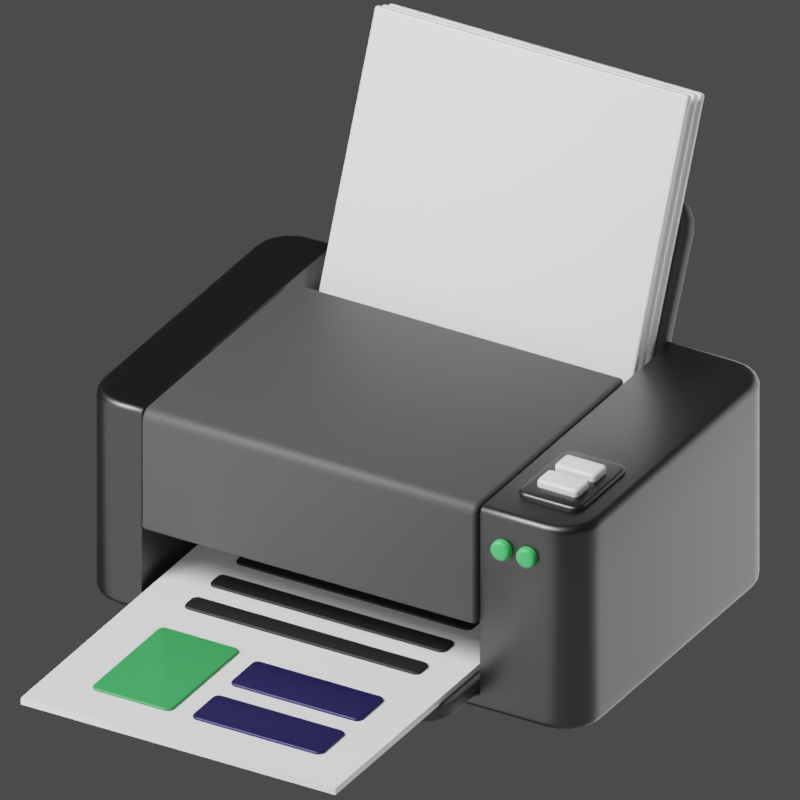 # Source: Printer.blend  (saved by Blender 3.0.42; exported with 4.5.12 LTS)
import bpy
from mathutils import Matrix  # noqa: F401  (used for matrix-valued properties, if any)

bpy.ops.wm.read_factory_settings(use_empty=True)
scene = bpy.context.scene
scene.name = 'Scene'

# ---- collections
col_object = bpy.data.collections.new('object'); scene.collection.children.link(col_object)
col_light_and_camera = bpy.data.collections.new('light and camera'); scene.collection.children.link(col_light_and_camera)

# ---- materials (node trees are filled in below, after node groups)
mat_black_001 = bpy.data.materials.new('Black.001')
mat_green_lightr = bpy.data.materials.new('Green.Lightr')
mat_black = bpy.data.materials.new('Black')
mat_white = bpy.data.materials.new('White')
mat_green = bpy.data.materials.new('Green')
mat_blue_001 = bpy.data.materials.new('Blue.001')
mat_black_002 = bpy.data.materials.new('Black.002')

# ---- material node trees
mat_black_001.use_nodes = True; mat_black_001.node_tree.nodes.clear()
_N = mat_black_001.node_tree.nodes; _L = mat_black_001.node_tree.links
n0 = _N.new('ShaderNodeBsdfPrincipled'); n0.name = 'Principled BSDF'; n0.location = (10, 300)
n0.distribution = 'GGX'
n0.subsurface_method = 'RANDOM_WALK_SKIN'
n0.inputs[0].default_value = (0.06998, 0.06998, 0.06998, 1.0)
n0.inputs[1].default_value = 0.4375
n0.inputs[2].default_value = 0.6458
n0.inputs[3].default_value = 1.45
n0.inputs[27].default_value = (0.0, 0.0, 0.0, 1.0)
n0.inputs[28].default_value = 1.0
n1 = _N.new('ShaderNodeOutputMaterial'); n1.name = 'Material Output'; n1.location = (300, 300)
_L.new(n0.outputs[0], n1.inputs[0])
n1.is_active_output = True
mat_green_lightr.use_nodes = True; mat_green_lightr.node_tree.nodes.clear()
_N = mat_green_lightr.node_tree.nodes; _L = mat_green_lightr.node_tree.links
n0 = _N.new('ShaderNodeBsdfPrincipled'); n0.name = 'Principled BSDF'; n0.location = (10, 300)
n0.distribution = 'GGX'
n0.subsurface_method = 'RANDOM_WALK_SKIN'
n0.inputs[0].default_value = (0.04214, 0.4292, 0.09934, 1.0)
n0.inputs[3].default_value = 1.45
n0.inputs[27].default_value = (0.0, 0.0, 0.0, 1.0)
n0.inputs[28].default_value = 1.0
n1 = _N.new('ShaderNodeOutputMaterial'); n1.name = 'Material Output'; n1.location = (300, 300)
_L.new(n0.outputs[0], n1.inputs[0])
n1.is_active_output = True
mat_black.use_nodes = True; mat_black.node_tree.nodes.clear()
_N = mat_black.node_tree.nodes; _L = mat_black.node_tree.links
n0 = _N.new('ShaderNodeBsdfPrincipled'); n0.name = 'Principled BSDF'; n0.location = (10, 300)
n0.distribution = 'GGX'
n0.subsurface_method = 'RANDOM_WALK_SKIN'
n0.inputs[0].default_value = (0.06998, 0.06998, 0.06998, 1.0)
n0.inputs[1].default_value = 1.0
n0.inputs[2].default_value = 0.3819
n0.inputs[3].default_value = 1.45
n0.inputs[27].default_value = (0.0, 0.0, 0.0, 1.0)
n0.inputs[28].default_value = 1.0
n1 = _N.new('ShaderNodeOutputMaterial'); n1.name = 'Material Output'; n1.location = (300, 300)
_L.new(n0.outputs[0], n1.inputs[0])
n1.is_active_output = True
mat_white.use_nodes = True; mat_white.node_tree.nodes.clear()
_N = mat_white.node_tree.nodes; _L = mat_white.node_tree.links
n0 = _N.new('ShaderNodeBsdfPrincipled'); n0.name = 'Principled BSDF'; n0.location = (10, 300)
n0.distribution = 'GGX'
n0.subsurface_method = 'RANDOM_WALK_SKIN'
n0.inputs[1].default_value = 0.2639
n0.inputs[2].default_value = 0.625
n0.inputs[3].default_value = 1.45
n0.inputs[27].default_value = (0.0, 0.0, 0.0, 1.0)
n0.inputs[28].default_value = 1.0
n1 = _N.new('ShaderNodeOutputMaterial'); n1.name = 'Material Output'; n1.location = (300, 300)
_L.new(n0.outputs[0], n1.inputs[0])
n1.is_active_output = True
mat_green.use_nodes = True; mat_green.node_tree.nodes.clear()
_N = mat_green.node_tree.nodes; _L = mat_green.node_tree.links
n0 = _N.new('ShaderNodeBsdfPrincipled'); n0.name = 'Principled BSDF'; n0.location = (10, 300)
n0.distribution = 'GGX'
n0.subsurface_method = 'RANDOM_WALK_SKIN'
n0.inputs[0].default_value = (0.02501, 0.233, 0.05649, 1.0)
n0.inputs[3].default_value = 1.45
n0.inputs[27].default_value = (0.0, 0.0, 0.0, 1.0)
n0.inputs[28].default_value = 1.0
n1 = _N.new('ShaderNodeOutputMaterial'); n1.name = 'Material Output'; n1.location = (300, 300)
_L.new(n0.outputs[0], n1.inputs[0])
n1.is_active_output = True
mat_blue_001.use_nodes = True; mat_blue_001.node_tree.nodes.clear()
_N = mat_blue_001.node_tree.nodes; _L = mat_blue_001.node_tree.links
n0 = _N.new('ShaderNodeBsdfPrincipled'); n0.name = 'Principled BSDF'; n0.location = (10, 300)
n0.distribution = 'GGX'
n0.subsurface_method = 'RANDOM_WALK_SKIN'
n0.inputs[0].default_value = (0.01345, 0.01159, 0.06998, 1.0)
n0.inputs[1].default_value = 0.4306
n0.inputs[2].default_value = 0.3819
n0.inputs[3].default_value = 1.45
n0.inputs[27].default_value = (0.0, 0.0, 0.0, 1.0)
n0.inputs[28].default_value = 1.0
n1 = _N.new('ShaderNodeOutputMaterial'); n1.name = 'Material Output'; n1.location = (300, 300)
_L.new(n0.outputs[0], n1.inputs[0])
n1.is_active_output = True
mat_black_002.use_nodes = True; mat_black_002.node_tree.nodes.clear()
_N = mat_black_002.node_tree.nodes; _L = mat_black_002.node_tree.links
n0 = _N.new('ShaderNodeBsdfPrincipled'); n0.name = 'Principled BSDF'; n0.location = (10, 300)
n0.distribution = 'GGX'
n0.subsurface_method = 'RANDOM_WALK_SKIN'
n0.inputs[0].default_value = (0.01222, 0.01222, 0.01222, 1.0)
n0.inputs[1].default_value = 0.4514
n0.inputs[2].default_value = 0.5625
n0.inputs[3].default_value = 1.45
n0.inputs[27].default_value = (0.0, 0.0, 0.0, 1.0)
n0.inputs[28].default_value = 1.0
n1 = _N.new('ShaderNodeOutputMaterial'); n1.name = 'Material Output'; n1.location = (300, 300)
_L.new(n0.outputs[0], n1.inputs[0])
n1.is_active_output = True

# ---- world
world_world = bpy.data.worlds.new('World'); scene.world = world_world
world_world.use_nodes = True; world_world.node_tree.nodes.clear()
_N = world_world.node_tree.nodes; _L = world_world.node_tree.links
n0 = _N.new('ShaderNodeOutputWorld'); n0.name = 'World Output'; n0.location = (300, 300)
n1 = _N.new('ShaderNodeBackground'); n1.name = 'Background'; n1.location = (10, 300)
n1.inputs[0].default_value = (0.05088, 0.05088, 0.05088, 1.0)
_L.new(n1.outputs[0], n0.inputs[0])
n0.is_active_output = True
world_world.color = (0.05088, 0.05088, 0.05088)
world_world.use_sun_shadow = False
world_world.sun_shadow_jitter_overblur = 0.0

# ---- cameras
cam_camera_001 = bpy.data.cameras.new('Camera.001')
cam_camera_001.type = 'ORTHO'
cam_camera_001.lens = 32.23
cam_camera_001.ortho_scale = 3.6

# ---- lights
light_point_004 = bpy.data.lights.new('Point.004', 'POINT')
light_point_004.transmission_factor = 0.0
light_point_004.energy = 1000.0
light_point_004.shadow_soft_size = 4.26
light_point_004.shadow_maximum_resolution = 0.006
light_point_004.use_absolute_resolution = True
light_point_003 = bpy.data.lights.new('Point.003', 'POINT')
light_point_003.transmission_factor = 0.0
light_point_003.use_shadow = False
light_point_003.energy = 700.5
light_point_003.shadow_soft_size = 4.39
light_point_003.shadow_maximum_resolution = 0.006
light_point_003.use_absolute_resolution = True
light_point_002 = bpy.data.lights.new('Point.002', 'POINT')
light_point_002.transmission_factor = 0.0
light_point_002.use_shadow = False
light_point_002.energy = 200.0
light_point_002.shadow_soft_size = 4.39
light_point_002.shadow_maximum_resolution = 0.006
light_point_002.use_absolute_resolution = True
light_sun_001 = bpy.data.lights.new('Sun.001', 'SUN')
light_sun_001.transmission_factor = 0.0
light_sun_001.angle = 0.5236
light_sun_001.energy = 5.0
light_sun_001.shadow_soft_size = 0.125

# ---- meshes
me_cube_040 = bpy.data.meshes.new('Cube.040')
me_cube_040.from_pydata([(0.9344, 0.0, -0.2657), (-0.9344, 0.0, -0.2657), (-0.9344, 1.447, 0.3994), (0.9344, 1.447, 0.3994), (0.9344, 0.86, -0.2657), (-0.9344, 0.86, -0.2657), (-0.9344, 0.86, -0.4606), (0.9344, 0.86, -0.4606), (-0.9344, 1.447, -0.4606), (0.9344, 1.447, -0.4606), (-0.9344, 0.0, 0.3385), (-0.9344, 0.06096, 0.3994), (-0.9344, 0.04311, 0.3563), (-0.9344, 0.00464, 0.3618), (-0.9344, 0.01785, 0.3816), (-0.9344, 0.03763, 0.3948), (0.9344, 0.06096, 0.3994), (0.9344, 0.0, 0.3385), (0.9344, 0.04311, 0.3563), (0.9344, 0.03763, 0.3948), (0.9344, 0.01785, 0.3816), (0.9344, 0.00464, 0.3618)], [], [(12, 11, 2, 8, 6), (0, 17, 10, 1), (4, 5, 6, 7), (6, 8, 9, 7), (0, 1, 5, 4), (3, 16, 18, 7, 9), (18, 17, 0, 4, 7), (2, 3, 9, 8), (1, 10, 12, 6, 5), (10, 13, 12), (13, 14, 12), (14, 15, 12), (15, 11, 12), (16, 19, 18), (19, 20, 18), (20, 21, 18), (21, 17, 18), (10, 17, 21, 13), (13, 21, 20, 14), (14, 20, 19, 15), (15, 19, 16, 11), (11, 16, 3, 2)])
me_cube_040.polygons.foreach_set('use_smooth', [True] * 22)
_uv = me_cube_040.uv_layers.new(name='UVMap')
_uv.uv.foreach_set('vector', [0.6175, 0.9646, 0.6175, 0.9646, 0.6175, 0.9646, 0.6175, 0.9646, 0.6175, 0.9646, 0.5, 0.7854, 0.6067, 0.7854, 0.6067, 0.9646, 0.5, 0.9646, 0.5, 0.7854, 0.5, 0.9646, 0.6175, 0.9646, 0.6175, 0.7854, 0.6175, 0.9646, 0.6175, 0.9646, 0.6175, 0.7854, 0.6175, 0.7854, 0.5, 0.7854, 0.5, 0.9646, 0.5, 0.9646, 0.5, 0.7854, 0.6175, 0.7854, 0.6175, 0.7854, 0.6175, 0.7854, 0.6175, 0.7854, 0.6175, 0.7854, 0.6175, 0.7854, 0.6067, 0.7854, 0.5, 0.7854, 0.5, 0.7854, 0.6175, 0.7854, 0.6175, 0.9646, 0.6175, 0.7854, 0.6175, 0.7854, 0.6175, 0.9646, 0.5, 0.9646, 0.6067, 0.9646, 0.6175, 0.9646, 0.6175, 0.9646, 0.5, 0.9646, 0.6067, 0.9646, 0.6108, 0.9646, 0.6175, 0.9646, 0.6108, 0.9646, 0.6143, 0.9646, 0.6175, 0.9646, 0.6143, 0.9646, 0.6167, 0.9646, 0.6175, 0.9646, 0.6167, 0.9646, 0.6175, 0.9646, 0.6175, 0.9646, 0.6175, 0.7854, 0.6175, 0.7854, 0.6175, 0.7854, 0.6175, 0.7854, 0.6175, 0.7854, 0.6175, 0.7854, 0.6175, 0.7854, 0.6175, 0.7854, 0.6175, 0.7854, 0.6175, 0.7854, 0.6175, 0.7854, 0.6175, 0.7854, 0.6067, 0.9646, 0.6067, 0.7854, 0.6108, 0.7854, 0.6108, 0.9646, 0.6108, 0.9646, 0.6108, 0.7854, 0.6175, 0.7854, 0.6175, 0.9646, 0.6175, 0.9646, 0.6175, 0.7854, 0.6175, 0.7854, 0.6175, 0.9646, 0.6175, 0.9646, 0.6175, 0.7854, 0.6175, 0.7854, 0.6175, 0.9646, 0.6175, 0.9646, 0.6175, 0.7854, 0.6175, 0.7854, 0.6175, 0.9646])
me_cube_040.materials.append(mat_black_001)
me_cube_040.use_remesh_fix_poles = True
me_cube_040.use_remesh_preserve_attributes = False
me_cube_040.update()
me_cube_041 = bpy.data.meshes.new('Cube.041')
me_cube_041.from_pydata([(0.918, 0.0, -0.1647), (-0.918, 0.0, -0.1647), (-0.918, -0.08782, -0.1647), (0.918, -0.08782, -0.1647), (-0.918, 0.0, 0.77), (-0.7439, 0.0, 0.9441), (-0.9047, 0.0, 0.8366), (-0.867, 0.0, 0.8931), (-0.8105, 0.0, 0.9308), (0.7439, 0.0, 0.9441), (0.918, 0.0, 0.77), (0.8105, 0.0, 0.9308), (0.867, 0.0, 0.8931), (0.9047, 0.0, 0.8366), (-0.7439, -0.08782, 0.9441), (-0.918, -0.08782, 0.77), (-0.8105, -0.08782, 0.9308), (-0.867, -0.08782, 0.8931), (-0.9047, -0.08782, 0.8366), (0.918, -0.08782, 0.77), (0.7439, -0.08782, 0.9441), (0.9047, -0.08782, 0.8366), (0.867, -0.08782, 0.8931), (0.8105, -0.08782, 0.9308)], [], [(9, 5, 14, 20), (19, 21, 22, 23, 20, 14, 16, 17, 18, 15, 2, 3), (9, 11, 12, 13, 10, 0, 1, 4, 6, 7, 8, 5), (0, 10, 19, 3), (1, 0, 3, 2), (9, 20, 23, 11), (11, 23, 22, 12), (12, 22, 21, 13), (13, 21, 19, 10), (14, 5, 8, 16), (16, 8, 7, 17), (17, 7, 6, 18), (18, 6, 4, 15), (4, 1, 2, 15)])
me_cube_041.polygons.foreach_set('use_smooth', [True] * 14)
_uv = me_cube_041.uv_layers.new(name='UVMap')
_uv.uv.foreach_set('vector', [0.6774, 0.5052, 0.8226, 0.5052, 0.8226, 0.5052, 0.6774, 0.5052, 0.6604, 0.5052, 0.6609, 0.5052, 0.6621, 0.5052, 0.6709, 0.5052, 0.6774, 0.5052, 0.8226, 0.5052, 0.8291, 0.5052, 0.8379, 0.5052, 0.8391, 0.5052, 0.8396, 0.5052, 0.8396, 0.5052, 0.6604, 0.5052, 0.6774, 0.5052, 0.6709, 0.5052, 0.6621, 0.5052, 0.6609, 0.5052, 0.6604, 0.5052, 0.6604, 0.5052, 0.8396, 0.5052, 0.8396, 0.5052, 0.8391, 0.5052, 0.8379, 0.5052, 0.8291, 0.5052, 0.8226, 0.5052, 0.6604, 0.5052, 0.6604, 0.5052, 0.6604, 0.5052, 0.6604, 0.5052, 0.8396, 0.5052, 0.6604, 0.5052, 0.6604, 0.5052, 0.8396, 0.5052, 0.6774, 0.5052, 0.6774, 0.5052, 0.6709, 0.5052, 0.6709, 0.5052, 0.6709, 0.5052, 0.6709, 0.5052, 0.6621, 0.5052, 0.6621, 0.5052, 0.6621, 0.5052, 0.6621, 0.5052, 0.6609, 0.5052, 0.6609, 0.5052, 0.6609, 0.5052, 0.6609, 0.5052, 0.6604, 0.5052, 0.6604, 0.5052, 0.8226, 0.5052, 0.8226, 0.5052, 0.8291, 0.5052, 0.8291, 0.5052, 0.8291, 0.5052, 0.8291, 0.5052, 0.8379, 0.5052, 0.8379, 0.5052, 0.8379, 0.5052, 0.8379, 0.5052, 0.8391, 0.5052, 0.8391, 0.5052, 0.8391, 0.5052, 0.8391, 0.5052, 0.8396, 0.5052, 0.8396, 0.5052, 0.8396, 0.5052, 0.8396, 0.5052, 0.8396, 0.5052, 0.8396, 0.5052])
me_cube_041.materials.append(mat_black_001)
me_cube_041.use_remesh_fix_poles = True
me_cube_041.use_remesh_preserve_attributes = False
me_cube_041.update()
me_cube_042 = bpy.data.meshes.new('Cube.042')
me_cube_042.from_pydata([(1.161, 0.0, -0.2083), (-1.161, 0.0, -0.2083), (-1.161, -0.1111, -0.2083), (1.161, -0.1111, -0.2083), (-1.161, 0.0, 0.9739), (-0.9409, 0.0, 1.194), (-1.144, 0.0, 1.058), (-1.097, -0.001331, 1.118), (-1.025, -0.001331, 1.166), (0.9409, 0.0, 1.194), (1.161, 0.0, 0.9739), (1.025, -0.0007155, 1.171), (1.097, -0.0007155, 1.123), (1.144, 0.0, 1.058), (-0.9409, -0.1111, 1.194), (-1.161, -0.1111, 0.9739), (-1.025, -0.1124, 1.166), (-1.097, -0.1124, 1.118), (-1.144, -0.1111, 1.058), (1.161, -0.1111, 0.9739), (0.9409, -0.1111, 1.194), (1.144, -0.1111, 1.058), (1.097, -0.1118, 1.123), (1.025, -0.1118, 1.171), (-0.6379, 4.022e-09, 2.12), (0.6379, 4.022e-09, 2.12), (-0.6379, 4.022e-09, 1.286), (0.6379, 4.022e-09, 1.286), (0.6379, -0.1111, 1.286), (-0.6379, -0.1111, 1.286), (-0.6379, -0.1111, 2.12), (0.6379, -0.1111, 2.12)], [], [(14, 20, 28, 29), (24, 30, 31, 25), (26, 5, 14, 29), (0, 10, 19, 3), (1, 0, 3, 2), (9, 20, 23, 11), (11, 23, 22, 12), (12, 22, 21, 13), (13, 21, 19, 10), (14, 5, 8, 16), (16, 8, 7, 17), (17, 7, 6, 18), (18, 6, 4, 15), (4, 1, 2, 15), (10, 0, 1, 4), (26, 29, 30, 24), (9, 27, 28, 20), (29, 28, 31, 30), (27, 26, 24, 25), (28, 27, 25, 31), (27, 9, 5, 26), (9, 11, 8, 5), (11, 12, 7, 8), (12, 13, 6, 7), (13, 10, 4, 6), (16, 23, 20, 14), (17, 22, 23, 16), (21, 22, 17, 18), (19, 21, 18, 15), (3, 19, 15, 2)])
me_cube_042.polygons.foreach_set('use_smooth', [True] * 30)
_uv = me_cube_042.uv_layers.new(name='UVMap')
_uv.uv.foreach_set('vector', [0.8226, 0.5052, 0.6774, 0.5052, 0.7008, 0.5052, 0.7992, 0.5052, 0.7992, 0.5052, 0.7992, 0.5052, 0.7008, 0.5052, 0.7008, 0.5052, 0.7992, 0.5052, 0.8226, 0.5052, 0.8226, 0.5052, 0.7992, 0.5052, 0.6604, 0.5052, 0.6604, 0.5052, 0.6604, 0.5052, 0.6604, 0.5052, 0.8396, 0.5052, 0.6604, 0.5052, 0.6604, 0.5052, 0.8396, 0.5052, 0.6774, 0.5052, 0.6774, 0.5052, 0.6709, 0.5052, 0.6709, 0.5052, 0.6709, 0.5052, 0.6709, 0.5052, 0.6621, 0.5052, 0.6621, 0.5052, 0.6621, 0.5052, 0.6621, 0.5052, 0.6609, 0.5052, 0.6609, 0.5052, 0.6609, 0.5052, 0.6609, 0.5052, 0.6604, 0.5052, 0.6604, 0.5052, 0.8226, 0.5052, 0.8226, 0.5052, 0.8291, 0.5052, 0.8291, 0.5052, 0.8291, 0.5052, 0.8291, 0.5052, 0.8379, 0.5052, 0.8379, 0.5052, 0.8379, 0.5052, 0.8379, 0.5052, 0.8391, 0.5052, 0.8391, 0.5052, 0.8391, 0.5052, 0.8391, 0.5052, 0.8396, 0.5052, 0.8396, 0.5052, 0.8396, 0.5052, 0.8396, 0.5052, 0.8396, 0.5052, 0.8396, 0.5052, 0.6604, 0.5052, 0.6604, 0.5052, 0.8396, 0.5052, 0.8396, 0.5052, 0.7992, 0.5052, 0.7992, 0.5052, 0.7992, 0.5052, 0.7992, 0.5052, 0.6774, 0.5052, 0.7008, 0.5052, 0.7008, 0.5052, 0.6774, 0.5052, 0.7992, 0.5052, 0.7008, 0.5052, 0.7008, 0.5052, 0.7992, 0.5052, 0.7008, 0.5052, 0.7992, 0.5052, 0.7992, 0.5052, 0.7008, 0.5052, 0.7008, 0.5052, 0.7008, 0.5052, 0.7008, 0.5052, 0.7008, 0.5052, 0.7008, 0.5052, 0.6774, 0.5052, 0.8226, 0.5052, 0.7992, 0.5052, 0.6774, 0.5052, 0.6709, 0.5052, 0.8291, 0.5052, 0.8226, 0.5052, 0.6709, 0.5052, 0.6621, 0.5052, 0.8379, 0.5052, 0.8291, 0.5052, 0.6621, 0.5052, 0.6609, 0.5052, 0.8391, 0.5052, 0.8379, 0.5052, 0.6609, 0.5052, 0.6604, 0.5052, 0.8396, 0.5052, 0.8391, 0.5052, 0.8291, 0.5052, 0.6709, 0.5052, 0.6774, 0.5052, 0.8226, 0.5052, 0.8379, 0.5052, 0.6621, 0.5052, 0.6709, 0.5052, 0.8291, 0.5052, 0.6609, 0.5052, 0.6621, 0.5052, 0.8379, 0.5052, 0.8391, 0.5052, 0.6604, 0.5052, 0.6609, 0.5052, 0.8391, 0.5052, 0.8396, 0.5052, 0.6604, 0.5052, 0.6604, 0.5052, 0.8396, 0.5052, 0.8396, 0.5052])
me_cube_042.materials.append(mat_black_001)
me_cube_042.use_remesh_fix_poles = True
me_cube_042.use_remesh_preserve_attributes = False
me_cube_042.update()
me_cylinder_010 = bpy.data.meshes.new('Cylinder.010')
me_cylinder_010.from_pydata([(0.0, 0.05473, -0.05473), (0.0, 0.05473, 0.05473), (0.01691, 0.05205, -0.05473), (0.01691, 0.05205, 0.05473), (0.03217, 0.04428, -0.05473), (0.03217, 0.04428, 0.05473), (0.04428, 0.03217, -0.05473), (0.04428, 0.03217, 0.05473), (0.05205, 0.01691, -0.05473), (0.05205, 0.01691, 0.05473), (0.05473, -2.392e-09, -0.05473), (0.05473, -2.392e-09, 0.05473), (0.05205, -0.01691, -0.05473), (0.05205, -0.01691, 0.05473), (0.04428, -0.03217, -0.05473), (0.04428, -0.03217, 0.05473), (0.03217, -0.04428, -0.05473), (0.03217, -0.04428, 0.05473), (0.01691, -0.05205, -0.05473), (0.01691, -0.05205, 0.05473), (-4.784e-09, -0.05473, -0.05473), (-4.784e-09, -0.05473, 0.05473), (-0.01691, -0.05205, -0.05473), (-0.01691, -0.05205, 0.05473), (-0.03217, -0.04428, -0.05473), (-0.03217, -0.04428, 0.05473), (-0.04428, -0.03217, -0.05473), (-0.04428, -0.03217, 0.05473), (-0.05205, -0.01691, -0.05473), (-0.05205, -0.01691, 0.05473), (-0.05473, 6.526e-10, -0.05473), (-0.05473, 6.526e-10, 0.05473), (-0.05205, 0.01691, -0.05473), (-0.05205, 0.01691, 0.05473), (-0.04428, 0.03217, -0.05473), (-0.04428, 0.03217, 0.05473), (-0.03217, 0.04428, -0.05473), (-0.03217, 0.04428, 0.05473), (-0.01691, 0.05205, -0.05473), (-0.01691, 0.05205, 0.05473)], [], [(0, 1, 3, 2), (2, 3, 5, 4), (4, 5, 7, 6), (6, 7, 9, 8), (8, 9, 11, 10), (10, 11, 13, 12), (12, 13, 15, 14), (14, 15, 17, 16), (16, 17, 19, 18), (18, 19, 21, 20), (20, 21, 23, 22), (22, 23, 25, 24), (24, 25, 27, 26), (26, 27, 29, 28), (28, 29, 31, 30), (30, 31, 33, 32), (32, 33, 35, 34), (34, 35, 37, 36), (3, 1, 39, 37, 35, 33, 31, 29, 27, 25, 23, 21, 19, 17, 15, 13, 11, 9, 7, 5), (36, 37, 39, 38), (38, 39, 1, 0), (0, 2, 4, 6, 8, 10, 12, 14, 16, 18, 20, 22, 24, 26, 28, 30, 32, 34, 36, 38)])
me_cylinder_010.polygons.foreach_set('use_smooth', [True] * 22)
_uv = me_cylinder_010.uv_layers.new(name='UVMap')
_uv.uv.foreach_set('vector', [1.0, 0.5, 1.0, 1.0, 0.95, 1.0, 0.95, 0.5, 0.95, 0.5, 0.95, 1.0, 0.9, 1.0, 0.9, 0.5, 0.9, 0.5, 0.9, 1.0, 0.85, 1.0, 0.85, 0.5, 0.85, 0.5, 0.85, 1.0, 0.8, 1.0, 0.8, 0.5, 0.8, 0.5, 0.8, 1.0, 0.75, 1.0, 0.75, 0.5, 0.75, 0.5, 0.75, 1.0, 0.7, 1.0, 0.7, 0.5, 0.7, 0.5, 0.7, 1.0, 0.65, 1.0, 0.65, 0.5, 0.65, 0.5, 0.65, 1.0, 0.6, 1.0, 0.6, 0.5, 0.6, 0.5, 0.6, 1.0, 0.55, 1.0, 0.55, 0.5, 0.55, 0.5, 0.55, 1.0, 0.5, 1.0, 0.5, 0.5, 0.5, 0.5, 0.5, 1.0, 0.45, 1.0, 0.45, 0.5, 0.45, 0.5, 0.45, 1.0, 0.4, 1.0, 0.4, 0.5, 0.4, 0.5, 0.4, 1.0, 0.35, 1.0, 0.35, 0.5, 0.35, 0.5, 0.35, 1.0, 0.3, 1.0, 0.3, 0.5, 0.3, 0.5, 0.3, 1.0, 0.25, 1.0, 0.25, 0.5, 0.25, 0.5, 0.25, 1.0, 0.2, 1.0, 0.2, 0.5, 0.2, 0.5, 0.2, 1.0, 0.15, 1.0, 0.15, 0.5, 0.15, 0.5, 0.15, 1.0, 0.1, 1.0, 0.1, 0.5, 0.3242, 0.4783, 0.25, 0.49, 0.1758, 0.4783, 0.1089, 0.4442, 0.05584, 0.3911, 0.02175, 0.3242, 0.01, 0.25, 0.02175, 0.1758, 0.05584, 0.1089, 0.1089, 0.05584, 0.1758, 0.02175, 0.25, 0.01, 0.3242, 0.02175, 0.3911, 0.05584, 0.4442, 0.1089, 0.4783, 0.1758, 0.49, 0.25, 0.4783, 0.3242, 0.4442, 0.3911, 0.3911, 0.4442, 0.1, 0.5, 0.1, 1.0, 0.05, 1.0, 0.05, 0.5, 0.05, 0.5, 0.05, 1.0, -1.565e-07, 1.0, -1.565e-07, 0.5, 0.75, 0.49, 0.8242, 0.4783, 0.8911, 0.4442, 0.9442, 0.3911, 0.9783, 0.3242, 0.99, 0.25, 0.9783, 0.1758, 0.9442, 0.1089, 0.8911, 0.05584, 0.8242, 0.02175, 0.75, 0.01, 0.6758, 0.02175, 0.6089, 0.05584, 0.5558, 0.1089, 0.5217, 0.1758, 0.51, 0.25, 0.5217, 0.3242, 0.5558, 0.3911, 0.6089, 0.4442, 0.6758, 0.4783])
me_cylinder_010.materials.append(mat_green_lightr)
me_cylinder_010.use_remesh_fix_poles = True
me_cylinder_010.use_remesh_preserve_attributes = False
me_cylinder_010.update()
me_cylinder_011 = bpy.data.meshes.new('Cylinder.011')
me_cylinder_011.from_pydata([(0.0, 0.05473, -0.05473), (0.0, 0.05473, 0.05473), (0.01691, 0.05205, -0.05473), (0.01691, 0.05205, 0.05473), (0.03217, 0.04428, -0.05473), (0.03217, 0.04428, 0.05473), (0.04428, 0.03217, -0.05473), (0.04428, 0.03217, 0.05473), (0.05205, 0.01691, -0.05473), (0.05205, 0.01691, 0.05473), (0.05473, -2.392e-09, -0.05473), (0.05473, -2.392e-09, 0.05473), (0.05205, -0.01691, -0.05473), (0.05205, -0.01691, 0.05473), (0.04428, -0.03217, -0.05473), (0.04428, -0.03217, 0.05473), (0.03217, -0.04428, -0.05473), (0.03217, -0.04428, 0.05473), (0.01691, -0.05205, -0.05473), (0.01691, -0.05205, 0.05473), (-4.784e-09, -0.05473, -0.05473), (-4.784e-09, -0.05473, 0.05473), (-0.01691, -0.05205, -0.05473), (-0.01691, -0.05205, 0.05473), (-0.03217, -0.04428, -0.05473), (-0.03217, -0.04428, 0.05473), (-0.04428, -0.03217, -0.05473), (-0.04428, -0.03217, 0.05473), (-0.05205, -0.01691, -0.05473), (-0.05205, -0.01691, 0.05473), (-0.05473, 6.526e-10, -0.05473), (-0.05473, 6.526e-10, 0.05473), (-0.05205, 0.01691, -0.05473), (-0.05205, 0.01691, 0.05473), (-0.04428, 0.03217, -0.05473), (-0.04428, 0.03217, 0.05473), (-0.03217, 0.04428, -0.05473), (-0.03217, 0.04428, 0.05473), (-0.01691, 0.05205, -0.05473), (-0.01691, 0.05205, 0.05473)], [], [(0, 1, 3, 2), (2, 3, 5, 4), (4, 5, 7, 6), (6, 7, 9, 8), (8, 9, 11, 10), (10, 11, 13, 12), (12, 13, 15, 14), (14, 15, 17, 16), (16, 17, 19, 18), (18, 19, 21, 20), (20, 21, 23, 22), (22, 23, 25, 24), (24, 25, 27, 26), (26, 27, 29, 28), (28, 29, 31, 30), (30, 31, 33, 32), (32, 33, 35, 34), (34, 35, 37, 36), (3, 1, 39, 37, 35, 33, 31, 29, 27, 25, 23, 21, 19, 17, 15, 13, 11, 9, 7, 5), (36, 37, 39, 38), (38, 39, 1, 0), (0, 2, 4, 6, 8, 10, 12, 14, 16, 18, 20, 22, 24, 26, 28, 30, 32, 34, 36, 38)])
me_cylinder_011.polygons.foreach_set('use_smooth', [True] * 22)
_uv = me_cylinder_011.uv_layers.new(name='UVMap')
_uv.uv.foreach_set('vector', [1.0, 0.5, 1.0, 1.0, 0.95, 1.0, 0.95, 0.5, 0.95, 0.5, 0.95, 1.0, 0.9, 1.0, 0.9, 0.5, 0.9, 0.5, 0.9, 1.0, 0.85, 1.0, 0.85, 0.5, 0.85, 0.5, 0.85, 1.0, 0.8, 1.0, 0.8, 0.5, 0.8, 0.5, 0.8, 1.0, 0.75, 1.0, 0.75, 0.5, 0.75, 0.5, 0.75, 1.0, 0.7, 1.0, 0.7, 0.5, 0.7, 0.5, 0.7, 1.0, 0.65, 1.0, 0.65, 0.5, 0.65, 0.5, 0.65, 1.0, 0.6, 1.0, 0.6, 0.5, 0.6, 0.5, 0.6, 1.0, 0.55, 1.0, 0.55, 0.5, 0.55, 0.5, 0.55, 1.0, 0.5, 1.0, 0.5, 0.5, 0.5, 0.5, 0.5, 1.0, 0.45, 1.0, 0.45, 0.5, 0.45, 0.5, 0.45, 1.0, 0.4, 1.0, 0.4, 0.5, 0.4, 0.5, 0.4, 1.0, 0.35, 1.0, 0.35, 0.5, 0.35, 0.5, 0.35, 1.0, 0.3, 1.0, 0.3, 0.5, 0.3, 0.5, 0.3, 1.0, 0.25, 1.0, 0.25, 0.5, 0.25, 0.5, 0.25, 1.0, 0.2, 1.0, 0.2, 0.5, 0.2, 0.5, 0.2, 1.0, 0.15, 1.0, 0.15, 0.5, 0.15, 0.5, 0.15, 1.0, 0.1, 1.0, 0.1, 0.5, 0.3242, 0.4783, 0.25, 0.49, 0.1758, 0.4783, 0.1089, 0.4442, 0.05584, 0.3911, 0.02175, 0.3242, 0.01, 0.25, 0.02175, 0.1758, 0.05584, 0.1089, 0.1089, 0.05584, 0.1758, 0.02175, 0.25, 0.01, 0.3242, 0.02175, 0.3911, 0.05584, 0.4442, 0.1089, 0.4783, 0.1758, 0.49, 0.25, 0.4783, 0.3242, 0.4442, 0.3911, 0.3911, 0.4442, 0.1, 0.5, 0.1, 1.0, 0.05, 1.0, 0.05, 0.5, 0.05, 0.5, 0.05, 1.0, -1.565e-07, 1.0, -1.565e-07, 0.5, 0.75, 0.49, 0.8242, 0.4783, 0.8911, 0.4442, 0.9442, 0.3911, 0.9783, 0.3242, 0.99, 0.25, 0.9783, 0.1758, 0.9442, 0.1089, 0.8911, 0.05584, 0.8242, 0.02175, 0.75, 0.01, 0.6758, 0.02175, 0.6089, 0.05584, 0.5558, 0.1089, 0.5217, 0.1758, 0.51, 0.25, 0.5217, 0.3242, 0.5558, 0.3911, 0.6089, 0.4442, 0.6758, 0.4783])
me_cylinder_011.materials.append(mat_green_lightr)
me_cylinder_011.use_remesh_fix_poles = True
me_cylinder_011.use_remesh_preserve_attributes = False
me_cylinder_011.update()
me_plane_025 = bpy.data.meshes.new('Plane.025')
me_plane_025.from_pydata([(-0.1798, -0.2474, 0.0), (0.1798, -0.2474, 0.0), (-0.1798, 0.2474, 0.0), (0.1798, 0.2474, 0.0)], [], [(0, 1, 3, 2)])
me_plane_025.polygons.foreach_set('use_smooth', [True] * 1)
_uv = me_plane_025.uv_layers.new(name='UVMap')
_uv.uv.foreach_set('vector', [0.0, 0.0, 1.0, 0.0, 1.0, 1.0, 0.0, 1.0])
me_plane_025.materials.append(mat_black)
me_plane_025.use_remesh_fix_poles = True
me_plane_025.use_remesh_preserve_attributes = False
me_plane_025.update()
me_plane_026 = bpy.data.meshes.new('Plane.026')
me_plane_026.from_pydata([(-0.1157, -0.0642, 0.0), (0.1157, -0.0642, 0.0), (-0.1157, 0.0642, 0.0), (0.1157, 0.0642, 0.0)], [], [(0, 1, 3, 2)])
me_plane_026.polygons.foreach_set('use_smooth', [True] * 1)
_uv = me_plane_026.uv_layers.new(name='UVMap')
_uv.uv.foreach_set('vector', [0.0, 0.0, 1.0, 0.0, 1.0, 1.0, 0.0, 1.0])
me_plane_026.materials.append(mat_white)
me_plane_026.use_remesh_fix_poles = True
me_plane_026.use_remesh_preserve_attributes = False
me_plane_026.update()
me_plane_027 = bpy.data.meshes.new('Plane.027')
me_plane_027.from_pydata([(-0.1157, -0.0642, 0.0), (0.1157, -0.0642, 0.0), (-0.1157, 0.0642, 0.0), (0.1157, 0.0642, 0.0)], [], [(0, 1, 3, 2)])
me_plane_027.polygons.foreach_set('use_smooth', [True] * 1)
_uv = me_plane_027.uv_layers.new(name='UVMap')
_uv.uv.foreach_set('vector', [0.0, 0.0, 1.0, 0.0, 1.0, 1.0, 0.0, 1.0])
me_plane_027.materials.append(mat_white)
me_plane_027.use_remesh_fix_poles = True
me_plane_027.use_remesh_preserve_attributes = False
me_plane_027.update()
me_plane_036 = bpy.data.meshes.new('Plane.036')
me_plane_036.from_pydata([(-1.111, -1.374, 0.0), (1.111, -1.374, 0.0), (-1.111, 1.374, 0.0), (1.111, 1.374, 0.0)], [], [(0, 1, 3, 2)])
_uv = me_plane_036.uv_layers.new(name='UVMap')
_uv.uv.foreach_set('vector', [0.0, 0.0, 1.0, 0.0, 1.0, 1.0, 0.0, 1.0])
me_plane_036.materials.append(mat_white)
me_plane_036.use_remesh_fix_poles = True
me_plane_036.use_remesh_preserve_attributes = False
me_plane_036.update()
me_plane_059 = bpy.data.meshes.new('Plane.059')
me_plane_059.from_pydata([(-0.1938, -0.3222, 8.149e-10), (0.3741, -0.3222, 8.547e-10), (-0.1938, 0.5479, -8.731e-10), (0.3741, 0.5479, -8.547e-10)], [], [(0, 1, 3, 2)])
me_plane_059.polygons.foreach_set('use_smooth', [True] * 1)
_uv = me_plane_059.uv_layers.new(name='UVMap')
_uv.uv.foreach_set('vector', [0.0, 0.0, 1.0, 0.0, 1.0, 1.0, 0.0, 1.0])
me_plane_059.materials.append(mat_green)
me_plane_059.use_remesh_fix_poles = True
me_plane_059.use_remesh_preserve_attributes = False
me_plane_059.update()
me_plane_060 = bpy.data.meshes.new('Plane.060')
me_plane_060.from_pydata([(-0.2983, -0.3222, 2.717e-09), (0.6277, -0.3222, 8.149e-10), (-0.2983, -0.002796, 3.43e-09), (0.6277, -0.002796, 1.543e-09)], [], [(0, 1, 3, 2)])
me_plane_060.polygons.foreach_set('use_smooth', [True] * 1)
_uv = me_plane_060.uv_layers.new(name='UVMap')
_uv.uv.foreach_set('vector', [0.0, 0.0, 1.0, 0.0, 1.0, 1.0, 0.0, 1.0])
me_plane_060.materials.append(mat_blue_001)
me_plane_060.use_remesh_fix_poles = True
me_plane_060.use_remesh_preserve_attributes = False
me_plane_060.update()
me_plane_061 = bpy.data.meshes.new('Plane.061')
me_plane_061.from_pydata([(-0.2983, -0.4096, 2.717e-09), (0.6277, -0.4096, 8.149e-10), (-0.2983, -0.08246, 4.023e-09), (0.6277, -0.08246, 2.125e-09)], [], [(0, 1, 3, 2)])
me_plane_061.polygons.foreach_set('use_smooth', [True] * 1)
_uv = me_plane_061.uv_layers.new(name='UVMap')
_uv.uv.foreach_set('vector', [0.0, 0.0, 1.0, 0.0, 1.0, 1.0, 0.0, 1.0])
me_plane_061.materials.append(mat_blue_001)
me_plane_061.use_remesh_fix_poles = True
me_plane_061.use_remesh_preserve_attributes = False
me_plane_061.update()
me_plane_062 = bpy.data.meshes.new('Plane.062')
me_plane_062.from_pydata([(-0.8052, -0.07593, -2.91e-10), (0.8633, -0.07593, -2.91e-10), (-0.8052, 0.07593, 4.075e-10), (0.8633, 0.07593, 4.075e-10)], [], [(0, 1, 3, 2)])
me_plane_062.polygons.foreach_set('use_smooth', [True] * 1)
_uv = me_plane_062.uv_layers.new(name='UVMap')
_uv.uv.foreach_set('vector', [0.0, 0.0, 1.0, 0.0, 1.0, 1.0, 0.0, 1.0])
me_plane_062.materials.append(mat_black_002)
me_plane_062.use_remesh_fix_poles = True
me_plane_062.use_remesh_preserve_attributes = False
me_plane_062.update()
me_plane_064 = bpy.data.meshes.new('Plane.064')
me_plane_064.from_pydata([(-1.111, -1.374, 0.0), (1.111, -1.374, 0.0), (-1.111, 1.374, 0.0), (1.111, 1.374, 0.0)], [], [(0, 1, 3, 2)])
me_plane_064.polygons.foreach_set('use_smooth', [True] * 1)
_uv = me_plane_064.uv_layers.new(name='UVMap')
_uv.uv.foreach_set('vector', [0.0, 0.0, 1.0, 0.0, 1.0, 1.0, 0.0, 1.0])
me_plane_064.materials.append(mat_white)
me_plane_064.use_remesh_fix_poles = True
me_plane_064.use_remesh_preserve_attributes = False
me_plane_064.update()
me_cube_039 = bpy.data.meshes.new('Cube.039')
me_cube_039.from_pydata([(-0.9428, -0.3472, -0.08508), (0.9428, -0.3472, -0.08508), (-0.9428, -0.3472, -0.4771), (0.9428, -0.3472, -0.4771), (0.9428, -0.939, -0.08508), (-0.9428, -0.939, -0.08508), (-0.9428, 0.939, -0.08508), (0.9428, 0.939, -0.08508), (0.9428, -0.939, -0.4771), (-0.9428, -0.939, -0.4771), (0.9428, 0.939, -0.4771), (-0.9428, 0.939, -0.4771), (-1.281, -0.7377, -0.4771), (-1.08, -0.939, -0.4771), (-1.271, -0.7999, -0.4771), (-1.243, -0.856, -0.4771), (-1.198, -0.9006, -0.4771), (-1.142, -0.9292, -0.4771), (1.508, -0.7377, -0.4771), (1.307, -0.939, -0.4771), (1.498, -0.7999, -0.4771), (1.47, -0.856, -0.4771), (1.425, -0.9006, -0.4771), (1.369, -0.9292, -0.4771), (1.307, 0.939, -0.4771), (1.508, 0.7377, -0.4771), (1.369, 0.9292, -0.4771), (1.425, 0.9006, -0.4771), (1.47, 0.856, -0.4771), (1.498, 0.7999, -0.4771), (-1.08, 0.939, -0.08508), (-1.281, 0.7377, -0.08508), (-1.142, 0.9292, -0.08508), (-1.198, 0.9006, -0.08508), (-1.243, 0.856, -0.08508), (-1.271, 0.7999, -0.08508), (1.508, 0.7377, -0.08508), (1.307, 0.939, -0.08508), (1.498, 0.7999, -0.08508), (1.47, 0.856, -0.08508), (1.425, 0.9006, -0.08508), (1.369, 0.9292, -0.08508), (-1.281, 0.7377, -0.4771), (-1.08, 0.939, -0.4771), (-1.271, 0.7999, -0.4771), (-1.243, 0.856, -0.4771), (-1.198, 0.9006, -0.4771), (-1.142, 0.9292, -0.4771), (1.307, -0.939, -0.08508), (1.508, -0.7377, -0.08508), (1.369, -0.9292, -0.08508), (1.425, -0.9006, -0.08508), (1.47, -0.856, -0.08508), (1.498, -0.7999, -0.08508), (-1.281, -0.7377, -0.08508), (-1.08, -0.939, -0.08508), (-1.271, -0.7999, -0.08508), (-1.243, -0.856, -0.08508), (-1.198, -0.9006, -0.08508), (-1.142, -0.9292, -0.08508), (0.9428, 0.939, -0.5268), (0.9428, 0.8999, -0.5659), (0.9428, 0.9371, -0.5389), (0.9428, 0.9315, -0.5498), (0.9428, 0.9229, -0.5585), (0.9428, 0.912, -0.564), (-0.9428, 0.8999, -0.5659), (-0.9428, 0.939, -0.5268), (-0.9428, 0.912, -0.564), (-0.9428, 0.9229, -0.5585), (-0.9428, 0.9315, -0.5498), (-0.9428, 0.9371, -0.5389), (0.9428, 0.8999, 0.5659), (0.9428, 0.939, 0.5268), (0.9428, 0.912, 0.564), (0.9428, 0.9229, 0.5585), (0.9428, 0.9315, 0.5498), (0.9428, 0.9371, 0.5389), (-0.9428, 0.939, 0.5268), (-0.9428, 0.8999, 0.5659), (-0.9428, 0.9371, 0.5389), (-0.9428, 0.9315, 0.5498), (-0.9428, 0.9229, 0.5585), (-0.9428, 0.912, 0.564), (-0.9428, -0.939, -0.5268), (-0.9428, -0.8999, -0.5659), (-0.9428, -0.9371, -0.5389), (-0.9428, -0.9315, -0.5498), (-0.9428, -0.9229, -0.5585), (-0.9428, -0.912, -0.564), (0.9428, -0.8999, -0.5659), (0.9428, -0.939, -0.5268), (0.9428, -0.912, -0.564), (0.9428, -0.9229, -0.5585), (0.9428, -0.9315, -0.5498), (0.9428, -0.9371, -0.5389), (-0.9428, -0.8999, 0.5659), (-0.9428, -0.939, 0.5268), (-0.9428, -0.912, 0.564), (-0.9428, -0.9229, 0.5585), (-0.9428, -0.9315, 0.5498), (-0.9428, -0.9371, 0.5389), (0.9428, -0.939, 0.5268), (0.9428, -0.8999, 0.5659), (0.9428, -0.9371, 0.5389), (0.9428, -0.9315, 0.5498), (0.9428, -0.9229, 0.5585), (0.9428, -0.912, 0.564), (-1.242, -0.7347, 0.5659), (-1.281, -0.7377, 0.5268), (-1.254, -0.7356, 0.564), (-1.265, -0.7365, 0.5585), (-1.274, -0.7371, 0.5498), (-1.279, -0.7376, 0.5389), (-1.077, -0.8999, 0.5659), (-1.08, -0.939, 0.5268), (-1.078, -0.912, 0.564), (-1.079, -0.9229, 0.5585), (-1.079, -0.9315, 0.5498), (-1.08, -0.9371, 0.5389), (-1.234, -0.7877, 0.5659), (-1.271, -0.7999, 0.5268), (-1.245, -0.7915, 0.564), (-1.256, -0.7949, 0.5585), (-1.264, -0.7976, 0.5498), (-1.269, -0.7993, 0.5389), (-1.211, -0.8327, 0.5659), (-1.243, -0.856, 0.5268), (-1.22, -0.8399, 0.564), (-1.229, -0.8464, 0.5585), (-1.237, -0.8516, 0.5498), (-1.241, -0.8549, 0.5389), (-1.175, -0.8685, 0.5659), (-1.198, -0.9006, 0.5268), (-1.182, -0.8784, 0.564), (-1.189, -0.8873, 0.5585), (-1.194, -0.8944, 0.5498), (-1.197, -0.899, 0.5389), (-1.13, -0.8915, 0.5659), (-1.142, -0.9292, 0.5268), (-1.134, -0.9031, 0.564), (-1.137, -0.9136, 0.5585), (-1.14, -0.922, 0.5498), (-1.141, -0.9273, 0.5389), (-1.242, 0.7347, -0.5659), (-1.281, 0.7377, -0.5268), (-1.254, 0.7356, -0.564), (-1.265, 0.7365, -0.5585), (-1.274, 0.7371, -0.5498), (-1.279, 0.7376, -0.5389), (-1.077, 0.8999, -0.5659), (-1.08, 0.939, -0.5268), (-1.078, 0.912, -0.564), (-1.079, 0.9229, -0.5585), (-1.079, 0.9315, -0.5498), (-1.08, 0.9371, -0.5389), (-1.234, 0.7877, -0.5659), (-1.271, 0.7999, -0.5268), (-1.245, 0.7915, -0.564), (-1.256, 0.7949, -0.5585), (-1.264, 0.7976, -0.5498), (-1.269, 0.7993, -0.5389), (-1.211, 0.8327, -0.5659), (-1.243, 0.856, -0.5268), (-1.22, 0.8399, -0.564), (-1.229, 0.8464, -0.5585), (-1.237, 0.8516, -0.5498), (-1.241, 0.8549, -0.5389), (-1.175, 0.8685, -0.5659), (-1.198, 0.9006, -0.5268), (-1.182, 0.8784, -0.564), (-1.189, 0.8873, -0.5585), (-1.194, 0.8944, -0.5498), (-1.197, 0.899, -0.5389), (-1.13, 0.8915, -0.5659), (-1.142, 0.9292, -0.5268), (-1.134, 0.9031, -0.564), (-1.137, 0.9136, -0.5585), (-1.14, 0.922, -0.5498), (-1.141, 0.9273, -0.5389), (-1.077, 0.8999, 0.5659), (-1.08, 0.939, 0.5268), (-1.078, 0.912, 0.564), (-1.079, 0.9229, 0.5585), (-1.079, 0.9315, 0.5498), (-1.08, 0.9371, 0.5389), (-1.242, 0.7347, 0.5659), (-1.281, 0.7377, 0.5268), (-1.254, 0.7356, 0.564), (-1.265, 0.7365, 0.5585), (-1.274, 0.7371, 0.5498), (-1.279, 0.7376, 0.5389), (-1.13, 0.8915, 0.5659), (-1.142, 0.9292, 0.5268), (-1.134, 0.9031, 0.564), (-1.137, 0.9136, 0.5585), (-1.14, 0.922, 0.5498), (-1.141, 0.9273, 0.5389), (-1.175, 0.8685, 0.5659), (-1.198, 0.9006, 0.5268), (-1.182, 0.8784, 0.564), (-1.189, 0.8873, 0.5585), (-1.194, 0.8944, 0.5498), (-1.197, 0.899, 0.5389), (-1.211, 0.8327, 0.5659), (-1.243, 0.856, 0.5268), (-1.22, 0.8399, 0.564), (-1.229, 0.8464, 0.5585), (-1.237, 0.8516, 0.5498), (-1.241, 0.8549, 0.5389), (-1.234, 0.7877, 0.5659), (-1.271, 0.7999, 0.5268), (-1.245, 0.7915, 0.564), (-1.256, 0.7949, 0.5585), (-1.264, 0.7976, 0.5498), (-1.269, 0.7993, 0.5389), (1.304, -0.8999, 0.5659), (1.307, -0.939, 0.5268), (1.305, -0.912, 0.564), (1.306, -0.9229, 0.5585), (1.306, -0.9315, 0.5498), (1.307, -0.9371, 0.5389), (1.469, -0.7347, 0.5659), (1.508, -0.7377, 0.5268), (1.481, -0.7356, 0.564), (1.492, -0.7365, 0.5585), (1.501, -0.7371, 0.5498), (1.506, -0.7376, 0.5389), (1.357, -0.8915, 0.5659), (1.369, -0.9292, 0.5268), (1.361, -0.9031, 0.564), (1.364, -0.9136, 0.5585), (1.367, -0.922, 0.5498), (1.369, -0.9273, 0.5389), (1.402, -0.8685, 0.5659), (1.425, -0.9006, 0.5268), (1.409, -0.8784, 0.564), (1.416, -0.8873, 0.5585), (1.421, -0.8944, 0.5498), (1.424, -0.899, 0.5389), (1.438, -0.8327, 0.5659), (1.47, -0.856, 0.5268), (1.448, -0.8399, 0.564), (1.457, -0.8464, 0.5585), (1.464, -0.8516, 0.5498), (1.468, -0.8549, 0.5389), (1.461, -0.7877, 0.5659), (1.498, -0.7999, 0.5268), (1.472, -0.7915, 0.564), (1.483, -0.7949, 0.5585), (1.491, -0.7976, 0.5498), (1.497, -0.7993, 0.5389), (1.304, 0.8999, -0.5659), (1.307, 0.939, -0.5268), (1.305, 0.912, -0.564), (1.306, 0.9229, -0.5585), (1.306, 0.9315, -0.5498), (1.307, 0.9371, -0.5389), (1.469, 0.7347, -0.5659), (1.508, 0.7377, -0.5268), (1.481, 0.7356, -0.564), (1.492, 0.7365, -0.5585), (1.501, 0.7371, -0.5498), (1.506, 0.7376, -0.5389), (1.357, 0.8915, -0.5659), (1.369, 0.9292, -0.5268), (1.361, 0.9031, -0.564), (1.364, 0.9136, -0.5585), (1.367, 0.922, -0.5498), (1.369, 0.9273, -0.5389), (1.402, 0.8685, -0.5659), (1.425, 0.9006, -0.5268), (1.409, 0.8784, -0.564), (1.416, 0.8873, -0.5585), (1.421, 0.8944, -0.5498), (1.424, 0.899, -0.5389), (1.438, 0.8327, -0.5659), (1.47, 0.856, -0.5268), (1.448, 0.8399, -0.564), (1.457, 0.8464, -0.5585), (1.464, 0.8516, -0.5498), (1.468, 0.8549, -0.5389), (1.461, 0.7877, -0.5659), (1.498, 0.7999, -0.5268), (1.472, 0.7915, -0.564), (1.483, 0.7949, -0.5585), (1.491, 0.7976, -0.5498), (1.497, 0.7993, -0.5389), (1.469, 0.7347, 0.5659), (1.508, 0.7377, 0.5268), (1.481, 0.7356, 0.564), (1.492, 0.7365, 0.5585), (1.501, 0.7371, 0.5498), (1.506, 0.7376, 0.5389), (1.304, 0.8999, 0.5659), (1.307, 0.939, 0.5268), (1.305, 0.912, 0.564), (1.306, 0.9229, 0.5585), (1.306, 0.9315, 0.5498), (1.307, 0.9371, 0.5389), (1.461, 0.7877, 0.5659), (1.498, 0.7999, 0.5268), (1.472, 0.7915, 0.564), (1.483, 0.7949, 0.5585), (1.491, 0.7976, 0.5498), (1.497, 0.7993, 0.5389), (1.438, 0.8327, 0.5659), (1.47, 0.856, 0.5268), (1.448, 0.8399, 0.564), (1.457, 0.8464, 0.5585), (1.464, 0.8516, 0.5498), (1.468, 0.8549, 0.5389), (1.402, 0.8685, 0.5659), (1.425, 0.9006, 0.5268), (1.409, 0.8784, 0.564), (1.416, 0.8873, 0.5585), (1.421, 0.8944, 0.5498), (1.424, 0.899, 0.5389), (1.357, 0.8915, 0.5659), (1.369, 0.9292, 0.5268), (1.361, 0.9031, 0.564), (1.364, 0.9136, 0.5585), (1.367, 0.922, 0.5498), (1.369, 0.9273, 0.5389), (1.469, -0.7347, -0.5659), (1.508, -0.7377, -0.5268), (1.481, -0.7356, -0.564), (1.492, -0.7365, -0.5585), (1.501, -0.7371, -0.5498), (1.506, -0.7376, -0.5389), (1.304, -0.8999, -0.5659), (1.307, -0.939, -0.5268), (1.305, -0.912, -0.564), (1.306, -0.9229, -0.5585), (1.306, -0.9315, -0.5498), (1.307, -0.9371, -0.5389), (1.461, -0.7877, -0.5659), (1.498, -0.7999, -0.5268), (1.472, -0.7915, -0.564), (1.483, -0.7949, -0.5585), (1.491, -0.7976, -0.5498), (1.497, -0.7993, -0.5389), (1.438, -0.8327, -0.5659), (1.47, -0.856, -0.5268), (1.448, -0.8399, -0.564), (1.457, -0.8464, -0.5585), (1.464, -0.8516, -0.5498), (1.468, -0.8549, -0.5389), (1.402, -0.8685, -0.5659), (1.425, -0.9006, -0.5268), (1.409, -0.8784, -0.564), (1.416, -0.8873, -0.5585), (1.421, -0.8944, -0.5498), (1.424, -0.899, -0.5389), (1.357, -0.8915, -0.5659), (1.369, -0.9292, -0.5268), (1.361, -0.9031, -0.564), (1.364, -0.9136, -0.5585), (1.367, -0.922, -0.5498), (1.369, -0.9273, -0.5389), (-1.077, -0.8999, -0.5659), (-1.08, -0.939, -0.5268), (-1.078, -0.912, -0.564), (-1.079, -0.9229, -0.5585), (-1.079, -0.9315, -0.5498), (-1.08, -0.9371, -0.5389), (-1.242, -0.7347, -0.5659), (-1.281, -0.7377, -0.5268), (-1.254, -0.7356, -0.564), (-1.265, -0.7365, -0.5585), (-1.274, -0.7371, -0.5498), (-1.279, -0.7376, -0.5389), (-1.13, -0.8915, -0.5659), (-1.142, -0.9292, -0.5268), (-1.134, -0.9031, -0.564), (-1.137, -0.9136, -0.5585), (-1.14, -0.922, -0.5498), (-1.141, -0.9273, -0.5389), (-1.175, -0.8685, -0.5659), (-1.198, -0.9006, -0.5268), (-1.182, -0.8784, -0.564), (-1.189, -0.8873, -0.5585), (-1.194, -0.8944, -0.5498), (-1.197, -0.899, -0.5389), (-1.211, -0.8327, -0.5659), (-1.243, -0.856, -0.5268), (-1.22, -0.8399, -0.564), (-1.229, -0.8464, -0.5585), (-1.237, -0.8516, -0.5498), (-1.241, -0.8549, -0.5389), (-1.234, -0.7877, -0.5659), (-1.271, -0.7999, -0.5268), (-1.245, -0.7915, -0.564), (-1.256, -0.7949, -0.5585), (-1.264, -0.7976, -0.5498), (-1.269, -0.7993, -0.5389), (0.918, 0.8999, 0.156), (-0.918, 0.8999, 0.156), (-0.918, 0.4705, 0.156), (0.918, 0.4705, 0.156), (-0.918, 0.4705, 0.4854), (0.918, 0.4705, 0.4854), (0.9428, 0.4705, 0.5659), (-0.9428, 0.4705, 0.5659), (-0.918, -0.3472, -0.08508), (0.918, -0.3472, -0.08508), (0.918, -0.3472, -0.4771), (-0.918, -0.3472, -0.4771), (-0.918, -0.939, -0.4771), (0.918, -0.939, -0.4771), (0.918, -0.8209, -0.08508), (-0.918, -0.8209, -0.08508), (-0.918, 0.939, -0.08508), (0.918, 0.939, -0.08508), (-0.918, 0.939, -0.4771), (0.918, 0.939, -0.4771), (-0.918, -0.8999, -0.5659), (0.918, -0.8999, -0.5659), (-0.918, -0.912, -0.564), (0.918, -0.912, -0.564), (-0.918, -0.9229, -0.5585), (0.918, -0.9229, -0.5585), (-0.918, -0.9315, -0.5498), (0.918, -0.9315, -0.5498), (-0.918, -0.9371, -0.5389), (0.918, -0.9371, -0.5389), (0.918, -0.939, -0.5268), (-0.918, -0.939, -0.5268), (0.918, 0.8999, -0.5659), (-0.918, 0.8999, -0.5659), (0.918, 0.912, -0.564), (-0.918, 0.912, -0.564), (0.918, 0.9229, -0.5585), (-0.918, 0.9229, -0.5585), (0.918, 0.9315, -0.5498), (-0.918, 0.9315, -0.5498), (0.918, 0.9371, -0.5389), (-0.918, 0.9371, -0.5389), (0.918, 0.939, -0.5268), (-0.918, 0.939, -0.5268), (0.918, 0.939, 0.5268), (-0.918, 0.939, 0.5268), (0.918, 0.9371, 0.5389), (-0.918, 0.9371, 0.5389), (0.918, 0.9315, 0.5498), (-0.918, 0.9315, 0.5498), (0.918, 0.9229, 0.5585), (-0.918, 0.9229, 0.5585), (0.918, 0.912, 0.564), (-0.918, 0.912, 0.564), (-0.918, 0.8999, 0.4854), (0.918, 0.8999, 0.4854), (-0.918, -0.8209, 0.4462), (0.918, -0.8209, 0.4462), (-0.918, -0.819, 0.4583), (0.918, -0.819, 0.4583), (-0.918, -0.8135, 0.4693), (0.918, -0.8135, 0.4693), (-0.918, -0.8048, 0.4779), (0.918, -0.8048, 0.4779), (-0.918, -0.7939, 0.4835), (0.918, -0.7939, 0.4835), (0.918, -0.7818, 0.4854), (-0.918, -0.7818, 0.4854), (0.9428, 0.939, 0.2209), (-0.9428, 0.939, 0.2209), (1.307, 0.939, 0.2209), (-1.08, 0.939, 0.2209), (-0.9428, -0.939, 0.2209), (0.9428, -0.939, 0.2209), (-1.08, -0.939, 0.2209), (1.307, -0.939, 0.2209), (-1.271, -0.7999, 0.2209), (-1.281, -0.7377, 0.2209), (-1.281, 0.7377, 0.2209), (-1.142, -0.9292, 0.2209), (-1.243, -0.856, 0.2209), (-1.198, -0.9006, 0.2209), (-1.142, 0.9292, 0.2209), (-1.271, 0.7999, 0.2209), (-1.198, 0.9006, 0.2209), (-1.243, 0.856, 0.2209), (1.369, -0.9292, 0.2209), (1.498, -0.7999, 0.2209), (1.508, -0.7377, 0.2209), (1.508, 0.7377, 0.2209), (1.425, -0.9006, 0.2209), (1.47, -0.856, 0.2209), (1.498, 0.7999, 0.2209), (1.369, 0.9292, 0.2209), (1.47, 0.856, 0.2209), (1.425, 0.9006, 0.2209), (0.918, -0.8209, 0.1806), (-0.918, -0.8209, 0.1806), (-0.918, 0.939, 0.1505), (0.918, 0.939, 0.1505)], [], [(467, 181, 78, 465), (412, 414, 11, 6), (472, 121, 109, 473), (151, 43, 11, 67), (60, 10, 24, 253), (79, 180, 192, 198, 204, 210, 186, 108, 120, 126, 132, 138, 114, 96, 403), (482, 50, 51, 486), (48, 4, 8, 19), (19, 8, 91, 331), (464, 7, 413, 495), (25, 36, 49, 18), (471, 217, 102, 469), (470, 115, 139, 475), (43, 151, 175, 47), (43, 30, 6, 11), (9, 408, 407, 2), (403, 96, 463, 400), (27, 271, 265, 26), (468, 5, 411, 493), (12, 54, 31, 42), (10, 7, 37, 24), (9, 13, 361, 84), (8, 4, 1, 3), (414, 439, 67, 11), (85, 416, 418, 89), (288, 300, 306, 312, 318, 294, 72, 402, 103, 216, 228, 234, 240, 246, 222), (61, 252, 264, 270, 276, 282, 258, 324, 336, 342, 348, 354, 330, 90), (468, 97, 115, 470), (464, 73, 295, 466), (144, 156, 162, 168, 174, 150, 66, 85, 360, 372, 378, 384, 390, 366), (405, 406, 3, 1), (9, 84, 427, 408), (5, 9, 2, 0), (476, 127, 121, 472), (44, 157, 145, 42), (475, 139, 133, 477), (477, 133, 127, 476), (473, 109, 187, 474), (45, 163, 157, 44), (467, 30, 32, 478), (47, 175, 169, 46), (46, 169, 163, 45), (367, 12, 42, 145), (259, 25, 18, 325), (485, 36, 38, 488), (29, 283, 277, 28), (28, 277, 271, 27), (25, 259, 283, 29), (21, 343, 337, 20), (361, 13, 17, 373), (23, 355, 349, 22), (22, 349, 343, 21), (19, 331, 355, 23), (13, 55, 59, 17), (17, 59, 58, 16), (16, 58, 57, 15), (15, 57, 56, 14), (14, 56, 54, 12), (479, 35, 31, 474), (480, 33, 34, 481), (481, 34, 35, 479), (471, 48, 50, 482), (478, 32, 33, 480), (489, 41, 37, 466), (490, 39, 40, 491), (491, 40, 41, 489), (20, 337, 325, 18), (488, 38, 39, 490), (483, 53, 49, 484), (486, 51, 52, 487), (487, 52, 53, 483), (26, 265, 253, 24), (485, 289, 223, 484), (48, 19, 23, 50), (50, 23, 22, 51), (51, 22, 21, 52), (52, 21, 20, 53), (53, 20, 18, 49), (30, 43, 47, 32), (32, 47, 46, 33), (33, 46, 45, 34), (34, 45, 44, 35), (35, 44, 42, 31), (391, 14, 12, 367), (379, 16, 15, 385), (385, 15, 14, 391), (373, 17, 16, 379), (36, 25, 29, 38), (38, 29, 28, 39), (39, 28, 27, 40), (40, 27, 26, 41), (41, 26, 24, 37), (5, 55, 13, 9), (429, 416, 85, 66), (88, 420, 422, 87), (87, 422, 424, 86), (86, 424, 427, 84), (429, 66, 68, 431), (61, 428, 430, 65), (64, 432, 434, 63), (63, 434, 436, 62), (62, 436, 438, 60), (441, 78, 80, 443), (73, 440, 442, 77), (76, 444, 446, 75), (75, 446, 448, 74), (74, 448, 451, 72), (401, 462, 103, 402), (97, 452, 454, 101), (100, 456, 458, 99), (99, 458, 460, 98), (98, 460, 463, 96), (462, 401, 400, 463), (114, 138, 140, 116), (116, 140, 141, 117), (117, 141, 142, 118), (118, 142, 143, 119), (119, 143, 139, 115), (138, 132, 134, 140), (140, 134, 135, 141), (141, 135, 136, 142), (142, 136, 137, 143), (143, 137, 133, 139), (132, 126, 128, 134), (134, 128, 129, 135), (135, 129, 130, 136), (136, 130, 131, 137), (137, 131, 127, 133), (126, 120, 122, 128), (128, 122, 123, 129), (129, 123, 124, 130), (130, 124, 125, 131), (131, 125, 121, 127), (120, 108, 110, 122), (122, 110, 111, 123), (123, 111, 112, 124), (124, 112, 113, 125), (125, 113, 109, 121), (150, 174, 176, 152), (152, 176, 177, 153), (153, 177, 178, 154), (154, 178, 179, 155), (155, 179, 175, 151), (174, 168, 170, 176), (176, 170, 171, 177), (177, 171, 172, 178), (178, 172, 173, 179), (179, 173, 169, 175), (168, 162, 164, 170), (170, 164, 165, 171), (171, 165, 166, 172), (172, 166, 167, 173), (173, 167, 163, 169), (162, 156, 158, 164), (164, 158, 159, 165), (165, 159, 160, 166), (166, 160, 161, 167), (167, 161, 157, 163), (156, 144, 146, 158), (158, 146, 147, 159), (159, 147, 148, 160), (160, 148, 149, 161), (161, 149, 145, 157), (258, 282, 284, 260), (260, 284, 285, 261), (261, 285, 286, 262), (262, 286, 287, 263), (263, 287, 283, 259), (282, 276, 278, 284), (284, 278, 279, 285), (285, 279, 280, 286), (286, 280, 281, 287), (287, 281, 277, 283), (276, 270, 272, 278), (278, 272, 273, 279), (279, 273, 274, 280), (280, 274, 275, 281), (281, 275, 271, 277), (270, 264, 266, 272), (272, 266, 267, 273), (273, 267, 268, 274), (274, 268, 269, 275), (275, 269, 265, 271), (264, 252, 254, 266), (266, 254, 255, 267), (267, 255, 256, 268), (268, 256, 257, 269), (269, 257, 253, 265), (330, 354, 356, 332), (332, 356, 357, 333), (333, 357, 358, 334), (334, 358, 359, 335), (335, 359, 355, 331), (354, 348, 350, 356), (356, 350, 351, 357), (357, 351, 352, 358), (358, 352, 353, 359), (359, 353, 349, 355), (348, 342, 344, 350), (350, 344, 345, 351), (351, 345, 346, 352), (352, 346, 347, 353), (353, 347, 343, 349), (342, 336, 338, 344), (344, 338, 339, 345), (345, 339, 340, 346), (346, 340, 341, 347), (347, 341, 337, 343), (336, 324, 326, 338), (338, 326, 327, 339), (339, 327, 328, 340), (340, 328, 329, 341), (341, 329, 325, 337), (192, 180, 182, 194), (194, 182, 183, 195), (195, 183, 184, 196), (196, 184, 185, 197), (197, 185, 181, 193), (198, 192, 194, 200), (200, 194, 195, 201), (201, 195, 196, 202), (202, 196, 197, 203), (203, 197, 193, 199), (204, 198, 200, 206), (206, 200, 201, 207), (207, 201, 202, 208), (208, 202, 203, 209), (209, 203, 199, 205), (210, 204, 206, 212), (212, 206, 207, 213), (213, 207, 208, 214), (214, 208, 209, 215), (215, 209, 205, 211), (186, 210, 212, 188), (188, 212, 213, 189), (189, 213, 214, 190), (190, 214, 215, 191), (191, 215, 211, 187), (300, 288, 290, 302), (302, 290, 291, 303), (303, 291, 292, 304), (304, 292, 293, 305), (305, 293, 289, 301), (306, 300, 302, 308), (308, 302, 303, 309), (309, 303, 304, 310), (310, 304, 305, 311), (311, 305, 301, 307), (312, 306, 308, 314), (314, 308, 309, 315), (315, 309, 310, 316), (316, 310, 311, 317), (317, 311, 307, 313), (318, 312, 314, 320), (320, 314, 315, 321), (321, 315, 316, 322), (322, 316, 317, 323), (323, 317, 313, 319), (294, 318, 320, 296), (296, 320, 321, 297), (297, 321, 322, 298), (298, 322, 323, 299), (299, 323, 319, 295), (228, 216, 218, 230), (230, 218, 219, 231), (231, 219, 220, 232), (232, 220, 221, 233), (233, 221, 217, 229), (234, 228, 230, 236), (236, 230, 231, 237), (237, 231, 232, 238), (238, 232, 233, 239), (239, 233, 229, 235), (240, 234, 236, 242), (242, 236, 237, 243), (243, 237, 238, 244), (244, 238, 239, 245), (245, 239, 235, 241), (246, 240, 242, 248), (248, 242, 243, 249), (249, 243, 244, 250), (250, 244, 245, 251), (251, 245, 241, 247), (222, 246, 248, 224), (224, 248, 249, 225), (225, 249, 250, 226), (226, 250, 251, 227), (227, 251, 247, 223), (372, 360, 362, 374), (374, 362, 363, 375), (375, 363, 364, 376), (376, 364, 365, 377), (377, 365, 361, 373), (378, 372, 374, 380), (380, 374, 375, 381), (381, 375, 376, 382), (382, 376, 377, 383), (383, 377, 373, 379), (384, 378, 380, 386), (386, 380, 381, 387), (387, 381, 382, 388), (388, 382, 383, 389), (389, 383, 379, 385), (390, 384, 386, 392), (392, 386, 387, 393), (393, 387, 388, 394), (394, 388, 389, 395), (395, 389, 385, 391), (366, 390, 392, 368), (368, 392, 393, 369), (369, 393, 394, 370), (370, 394, 395, 371), (371, 395, 391, 367), (360, 85, 89, 362), (362, 89, 88, 363), (363, 88, 87, 364), (364, 87, 86, 365), (365, 86, 84, 361), (144, 366, 368, 146), (146, 368, 369, 147), (147, 369, 370, 148), (148, 370, 371, 149), (149, 371, 367, 145), (96, 114, 116, 98), (98, 116, 117, 99), (99, 117, 118, 100), (100, 118, 119, 101), (101, 119, 115, 97), (108, 186, 188, 110), (110, 188, 189, 111), (111, 189, 190, 112), (112, 190, 191, 113), (113, 191, 187, 109), (78, 181, 185, 80), (80, 185, 184, 81), (81, 184, 183, 82), (82, 183, 182, 83), (83, 182, 180, 79), (151, 67, 71, 155), (155, 71, 70, 154), (154, 70, 69, 153), (153, 69, 68, 152), (152, 68, 66, 150), (324, 258, 260, 326), (326, 260, 261, 327), (327, 261, 262, 328), (328, 262, 263, 329), (329, 263, 259, 325), (90, 330, 332, 92), (92, 332, 333, 93), (93, 333, 334, 94), (94, 334, 335, 95), (95, 335, 331, 91), (223, 289, 293, 227), (227, 293, 292, 226), (226, 292, 291, 225), (225, 291, 290, 224), (224, 290, 288, 222), (295, 73, 77, 299), (299, 77, 76, 298), (298, 76, 75, 297), (297, 75, 74, 296), (296, 74, 72, 294), (102, 217, 221, 104), (104, 221, 220, 105), (105, 220, 219, 106), (106, 219, 218, 107), (107, 218, 216, 103), (252, 61, 65, 254), (254, 65, 64, 255), (255, 64, 63, 256), (256, 63, 62, 257), (257, 62, 60, 253), (10, 60, 438, 415), (61, 90, 417, 428), (461, 107, 103, 462), (459, 106, 107, 461), (457, 105, 106, 459), (455, 104, 105, 457), (101, 454, 456, 100), (449, 83, 79, 450), (447, 82, 83, 449), (445, 81, 82, 447), (443, 80, 81, 445), (77, 442, 444, 76), (437, 71, 67, 439), (435, 70, 71, 437), (433, 69, 70, 435), (431, 68, 69, 433), (65, 430, 432, 64), (425, 95, 91, 426), (423, 94, 95, 425), (421, 93, 94, 423), (419, 92, 93, 421), (89, 418, 420, 88), (409, 8, 3, 406), (411, 5, 0, 404), (417, 90, 92, 419), (494, 412, 6, 465), (409, 426, 91, 8), (453, 102, 104, 455), (4, 410, 405, 1), (492, 410, 4, 469), (7, 10, 415, 413), (439, 414, 415, 438), (461, 462, 463, 460), (459, 461, 460, 458), (457, 459, 458, 456), (455, 457, 456, 454), (453, 455, 454, 452), (449, 450, 441, 443, 445, 447), (396, 495, 494, 397), (450, 397, 494, 441), (451, 448, 446, 444, 442, 440), (437, 439, 438, 436), (435, 437, 436, 434), (433, 435, 434, 432), (431, 433, 432, 430), (429, 431, 430, 428), (425, 426, 427, 424), (423, 425, 424, 422), (421, 423, 422, 420), (419, 421, 420, 418), (417, 419, 418, 416), (409, 406, 407, 408), (411, 404, 405, 410), (416, 429, 428, 417), (414, 412, 413, 415), (426, 409, 408, 427), (400, 401, 399, 398), (406, 405, 404, 407), (492, 453, 452, 493), (396, 451, 440, 495), (0, 2, 407, 404), (451, 401, 402, 72), (79, 403, 400, 450), (399, 396, 397, 398), (401, 451, 396, 399), (450, 400, 398, 397), (412, 494, 495, 413), (410, 492, 493, 411), (453, 492, 469, 102), (441, 494, 465, 78), (36, 485, 484, 49), (241, 487, 483, 247), (235, 486, 487, 241), (247, 483, 484, 223), (301, 488, 490, 307), (313, 491, 489, 319), (307, 490, 491, 313), (319, 489, 466, 295), (193, 478, 480, 199), (217, 471, 482, 229), (205, 481, 479, 211), (199, 480, 481, 205), (211, 479, 474, 187), (289, 485, 488, 301), (181, 467, 478, 193), (54, 473, 474, 31), (58, 477, 476, 57), (59, 475, 477, 58), (57, 476, 472, 56), (7, 464, 466, 37), (5, 468, 470, 55), (97, 468, 493, 452), (55, 470, 475, 59), (48, 471, 469, 4), (73, 464, 495, 440), (229, 482, 486, 235), (56, 472, 473, 54), (30, 467, 465, 6)])
me_cube_039.polygons.foreach_set('use_smooth', [True] * 471)
_uv = me_cube_039.uv_layers.new(name='UVMap')
_uv.uv.foreach_set('vector', [0.5587, 0.2696, 0.6175, 0.2696, 0.6175, 0.283, 0.5587, 0.283, 0.5, 0.2854, 0.3906, 0.2854, 0.3906, 0.283, 0.5, 0.283, 0.5587, 0.01851, 0.6175, 0.01851, 0.6175, 0.02679, 0.5587, 0.02679, 0.3819, 0.2696, 0.3906, 0.2696, 0.3906, 0.283, 0.3819, 0.283, 0.3819, 0.467, 0.3906, 0.467, 0.3906, 0.4804, 0.3819, 0.4804, 0.842, 0.5052, 0.8551, 0.5052, 0.8602, 0.5063, 0.8646, 0.5094, 0.8681, 0.5141, 0.8704, 0.5201, 0.8712, 0.5272, 0.8712, 0.7228, 0.8704, 0.7299, 0.8681, 0.7359, 0.8646, 0.7406, 0.8602, 0.7437, 0.8551, 0.7448, 0.842, 0.7448, 0.842, 0.5643, 0.5587, 0.7636, 0.5, 0.7636, 0.5, 0.7581, 0.5587, 0.7581, 0.5, 0.7696, 0.5, 0.783, 0.3906, 0.6675, 0.3906, 0.7009, 0.3906, 0.7009, 0.3906, 0.6675, 0.3819, 0.6583, 0.3819, 0.6954, 0.5587, 0.467, 0.5, 0.467, 0.5, 0.4646, 0.5587, 0.4646, 0.3906, 0.5268, 0.5, 0.5268, 0.5, 0.7232, 0.3906, 0.7232, 0.5587, 0.7696, 0.6175, 0.7696, 0.6175, 0.783, 0.5587, 0.783, 0.5587, 0.9804, 0.6175, 0.9804, 0.6175, 0.9864, 0.5587, 0.9864, 0.3906, 0.2696, 0.3819, 0.2696, 0.3819, 0.2636, 0.3906, 0.2636, 0.3906, 0.2696, 0.5, 0.2696, 0.5, 0.283, 0.3906, 0.283, 0.3906, 0.2075, 0.3906, 0.2136, 0.3906, 0.2136, 0.3906, 0.2075, 0.842, 0.5643, 0.842, 0.7448, 0.8396, 0.7448, 0.8396, 0.5643, 0.3906, 0.4919, 0.3819, 0.4919, 0.3819, 0.4864, 0.3906, 0.4864, 0.5587, 0.967, 0.5, 0.967, 0.5, 0.9646, 0.5587, 0.9646, 0.3906, 0.02679, 0.5, 0.02679, 0.5, 0.2232, 0.3906, 0.2232, 0.3906, 0.467, 0.5, 0.467, 0.5, 0.4804, 0.3906, 0.4804, 0.3906, 0.2075, 0.3906, 0.1741, 0.3819, 0.1096, 0.3819, 0.1468, 0.3906, 0.6675, 0.5, 0.783, 0.5, 0.783, 0.3906, 0.6675, 0.3906, 0.2854, 0.3819, 0.2854, 0.3819, 0.283, 0.3906, 0.283, 0.158, 0.7448, 0.1604, 0.7448, 0.1604, 0.7464, 0.158, 0.7464, 0.6288, 0.5272, 0.6296, 0.5201, 0.6319, 0.5141, 0.6354, 0.5094, 0.6398, 0.5063, 0.6449, 0.5052, 0.658, 0.5052, 0.658, 0.5643, 0.658, 0.7448, 0.6449, 0.7448, 0.6398, 0.7437, 0.6354, 0.7406, 0.6319, 0.7359, 0.6296, 0.7299, 0.6288, 0.7228, 0.342, 0.5052, 0.3551, 0.5052, 0.3602, 0.5063, 0.3646, 0.5094, 0.3681, 0.5141, 0.3704, 0.5201, 0.3712, 0.5272, 0.3712, 0.7228, 0.3704, 0.7299, 0.3681, 0.7359, 0.3646, 0.7406, 0.3602, 0.7437, 0.3551, 0.7448, 0.342, 0.7448, 0.5587, 0.967, 0.6175, 0.967, 0.6175, 0.9804, 0.5587, 0.9804, 0.5587, 0.467, 0.6175, 0.467, 0.6175, 0.4804, 0.5587, 0.4804, 0.1288, 0.5272, 0.1296, 0.5201, 0.1319, 0.5141, 0.1354, 0.5094, 0.1398, 0.5063, 0.1449, 0.5052, 0.158, 0.5052, 0.158, 0.7448, 0.1449, 0.7448, 0.1398, 0.7437, 0.1354, 0.7406, 0.1319, 0.7359, 0.1296, 0.7299, 0.1288, 0.7228, 0.5, 0.7854, 0.3906, 0.6614, 0.3906, 0.6675, 0.5, 0.783, 0.3906, 0.2075, 0.3819, 0.1468, 0.3819, 0.1535, 0.3906, 0.2136, 0.5, 0.967, 0.3906, 0.2075, 0.3906, 0.2075, 0.5, 0.967, 0.5587, 0.01104, 0.6175, 0.01104, 0.6175, 0.01851, 0.5587, 0.01851, 0.3906, 0.2315, 0.3819, 0.2315, 0.3819, 0.2232, 0.3906, 0.2232, 0.5587, 0.9864, 0.6175, 0.9864, 0.6175, 0.9919, 0.5587, 0.9919, 0.5587, 0.0, 0.6175, 0.0, 0.6175, 0.01104, 0.5587, 0.01104, 0.5587, 0.02679, 0.6175, 0.02679, 0.6175, 0.2232, 0.5587, 0.2232, 0.3906, 0.239, 0.3819, 0.239, 0.3819, 0.2315, 0.3906, 0.2315, 0.5587, 0.2696, 0.5, 0.2696, 0.5, 0.2636, 0.5587, 0.2636, 0.3906, 0.2636, 0.3819, 0.2636, 0.3819, 0.2581, 0.3906, 0.2581, 0.3906, 0.2581, 0.3819, 0.2581, 0.3819, 0.239, 0.3906, 0.239, 0.3819, 0.02679, 0.3906, 0.02679, 0.3906, 0.2232, 0.3819, 0.2232, 0.3819, 0.5268, 0.3906, 0.5268, 0.3906, 0.7232, 0.3819, 0.7232, 0.5587, 0.5268, 0.5, 0.5268, 0.5, 0.5185, 0.5587, 0.5185, 0.3906, 0.5185, 0.3819, 0.5185, 0.3819, 0.511, 0.3906, 0.511, 0.3906, 0.511, 0.3819, 0.511, 0.3819, 0.4919, 0.3906, 0.4919, 0.3906, 0.5268, 0.3819, 0.5268, 0.3819, 0.5185, 0.3906, 0.5185, 0.3906, 0.739, 0.3819, 0.739, 0.3819, 0.7315, 0.3906, 0.7315, 0.3819, 0.1096, 0.3906, 0.1741, 0.3906, 0.1589, 0.3819, 0.09278, 0.3906, 0.7161, 0.3819, 0.7123, 0.3819, 0.7275, 0.3906, 0.7298, 0.3906, 0.7298, 0.3819, 0.7275, 0.3819, 0.739, 0.3906, 0.739, 0.3906, 0.7009, 0.3819, 0.6954, 0.3819, 0.7123, 0.3906, 0.7161, 0.3906, 0.1741, 0.5, 0.9804, 0.5, 0.9864, 0.3906, 0.1589, 0.3906, 0.1589, 0.5, 0.9864, 0.5, 0.9919, 0.3906, 0.1452, 0.3906, 0.0, 0.5, 0.0, 0.5, 0.01104, 0.3906, 0.01104, 0.3906, 0.01104, 0.5, 0.01104, 0.5, 0.01851, 0.3906, 0.01851, 0.3906, 0.01851, 0.5, 0.01851, 0.5, 0.02679, 0.3906, 0.02679, 0.5587, 0.2315, 0.5, 0.2315, 0.5, 0.2232, 0.5587, 0.2232, 0.5587, 0.2581, 0.5, 0.2581, 0.5, 0.239, 0.5587, 0.239, 0.5587, 0.239, 0.5, 0.239, 0.5, 0.2315, 0.5587, 0.2315, 0.5587, 0.7696, 0.5, 0.7696, 0.5, 0.7636, 0.5587, 0.7636, 0.5587, 0.2636, 0.5, 0.2636, 0.5, 0.2581, 0.5587, 0.2581, 0.5587, 0.4864, 0.5, 0.4864, 0.5, 0.4804, 0.5587, 0.4804, 0.5587, 0.511, 0.5, 0.511, 0.5, 0.4919, 0.5587, 0.4919, 0.5587, 0.4919, 0.5, 0.4919, 0.5, 0.4864, 0.5587, 0.4864, 0.3906, 0.7315, 0.3819, 0.7315, 0.3819, 0.7232, 0.3906, 0.7232, 0.5587, 0.5185, 0.5, 0.5185, 0.5, 0.511, 0.5587, 0.511, 0.5587, 0.7315, 0.5, 0.7315, 0.5, 0.7232, 0.5587, 0.7232, 0.5587, 0.7581, 0.5, 0.7581, 0.5, 0.739, 0.5587, 0.739, 0.5587, 0.739, 0.5, 0.739, 0.5, 0.7315, 0.5587, 0.7315, 0.3906, 0.4864, 0.3819, 0.4864, 0.3819, 0.4804, 0.3906, 0.4804, 0.5587, 0.5268, 0.6175, 0.5268, 0.6175, 0.7232, 0.5587, 0.7232, 0.5, 0.7696, 0.3906, 0.7009, 0.3906, 0.7161, 0.5, 0.7636, 0.5, 0.7636, 0.3906, 0.7161, 0.3906, 0.7298, 0.5, 0.7581, 0.5, 0.7581, 0.3906, 0.7298, 0.3906, 0.739, 0.5, 0.739, 0.5, 0.739, 0.3906, 0.739, 0.3906, 0.7315, 0.5, 0.7315, 0.5, 0.7315, 0.3906, 0.7315, 0.3906, 0.7232, 0.5, 0.7232, 0.5, 0.2696, 0.3906, 0.2696, 0.3906, 0.2636, 0.5, 0.2636, 0.5, 0.2636, 0.3906, 0.2636, 0.3906, 0.2581, 0.5, 0.2581, 0.5, 0.2581, 0.3906, 0.2581, 0.3906, 0.239, 0.5, 0.239, 0.5, 0.239, 0.3906, 0.239, 0.3906, 0.2315, 0.5, 0.2315, 0.5, 0.2315, 0.3906, 0.2315, 0.3906, 0.2232, 0.5, 0.2232, 0.3819, 0.01851, 0.3906, 0.01851, 0.3906, 0.02679, 0.3819, 0.02679, 0.3819, 0.0, 0.3906, 0.0, 0.3906, 0.01104, 0.3819, 0.01104, 0.3819, 0.01104, 0.3906, 0.01104, 0.3906, 0.01851, 0.3819, 0.01851, 0.3819, 0.09278, 0.3906, 0.1589, 0.3906, 0.1452, 0.3819, 0.07756, 0.5, 0.5268, 0.3906, 0.5268, 0.3906, 0.5185, 0.5, 0.5185, 0.5, 0.5185, 0.3906, 0.5185, 0.3906, 0.511, 0.5, 0.511, 0.5, 0.511, 0.3906, 0.511, 0.3906, 0.4919, 0.5, 0.4919, 0.5, 0.4919, 0.3906, 0.4919, 0.3906, 0.4864, 0.5, 0.4864, 0.5, 0.4864, 0.3906, 0.4864, 0.3906, 0.4804, 0.5, 0.4804, 0.5, 0.967, 0.5, 0.9804, 0.3906, 0.1741, 0.3906, 0.2075, 0.1604, 0.5052, 0.1604, 0.7448, 0.158, 0.7448, 0.158, 0.5052, 0.158, 0.7479, 0.1604, 0.7479, 0.1604, 0.75, 0.158, 0.75, 0.3778, 0.1187, 0.3778, 0.1258, 0.3798, 0.1389, 0.3798, 0.132, 0.3798, 0.132, 0.3798, 0.1389, 0.3819, 0.1535, 0.3819, 0.1468, 0.1604, 0.5052, 0.158, 0.5052, 0.158, 0.5036, 0.1604, 0.5036, 0.342, 0.5052, 0.3396, 0.5052, 0.3396, 0.5036, 0.342, 0.5036, 0.342, 0.5021, 0.3396, 0.5021, 0.3396, 0.5, 0.342, 0.5, 0.3778, 0.467, 0.3778, 0.4646, 0.3798, 0.4646, 0.3798, 0.467, 0.3798, 0.467, 0.3798, 0.4646, 0.3819, 0.4646, 0.3819, 0.467, 0.6175, 0.2854, 0.6175, 0.283, 0.6198, 0.283, 0.6198, 0.2854, 0.6175, 0.467, 0.6175, 0.4646, 0.6198, 0.4646, 0.6198, 0.467, 0.6219, 0.467, 0.6219, 0.4646, 0.625, 0.4646, 0.625, 0.467, 0.658, 0.5021, 0.6604, 0.5021, 0.6604, 0.5036, 0.658, 0.5036, 0.658, 0.5036, 0.6604, 0.5036, 0.6604, 0.5052, 0.658, 0.5052, 0.6604, 0.5643, 0.6604, 0.7448, 0.658, 0.7448, 0.658, 0.5643, 0.6175, 0.967, 0.6175, 0.9646, 0.6198, 0.9646, 0.6198, 0.967, 0.6219, 0.967, 0.6219, 0.9646, 0.625, 0.9646, 0.625, 0.967, 0.842, 0.7479, 0.8396, 0.7479, 0.8396, 0.7464, 0.842, 0.7464, 0.842, 0.7464, 0.8396, 0.7464, 0.8396, 0.7448, 0.842, 0.7448, 0.6604, 0.7448, 0.6604, 0.5643, 0.8396, 0.5643, 0.8396, 0.7448, 0.8551, 0.7448, 0.8602, 0.7437, 0.8606, 0.7452, 0.8552, 0.7464, 0.8552, 0.7464, 0.8606, 0.7452, 0.8609, 0.7466, 0.8552, 0.7479, 0.625, 0.9805, 0.625, 0.9862, 0.6219, 0.9863, 0.6219, 0.9804, 0.6219, 0.9804, 0.6219, 0.9863, 0.6198, 0.9864, 0.6198, 0.9804, 0.6198, 0.9804, 0.6198, 0.9864, 0.6175, 0.9864, 0.6175, 0.9804, 0.8602, 0.7437, 0.8646, 0.7406, 0.8653, 0.7419, 0.8606, 0.7452, 0.8606, 0.7452, 0.8653, 0.7419, 0.866, 0.7431, 0.8609, 0.7466, 0.625, 0.9867, 0.625, 0.9917, 0.6219, 0.9918, 0.6219, 0.9865, 0.6219, 0.9865, 0.6219, 0.9918, 0.6198, 0.9919, 0.6198, 0.9865, 0.6198, 0.9865, 0.6198, 0.9919, 0.6175, 0.9919, 0.6175, 0.9864, 0.8646, 0.7406, 0.8681, 0.7359, 0.8691, 0.7368, 0.8653, 0.7419, 0.8653, 0.7419, 0.8691, 0.7368, 0.87, 0.7377, 0.866, 0.7431, 0.625, 0.0004483, 0.625, 0.0106, 0.6219, 0.01084, 0.6219, 0.0002077, 0.6219, 0.0002077, 0.6219, 0.01084, 0.6198, 0.01099, 0.6198, 5.322e-05, 0.6198, 5.322e-05, 0.6198, 0.01099, 0.6175, 0.01104, 0.6175, 0.0, 0.8681, 0.7359, 0.8704, 0.7299, 0.8715, 0.7304, 0.8691, 0.7368, 0.8691, 0.7368, 0.8715, 0.7304, 0.8725, 0.7308, 0.87, 0.7377, 0.625, 0.01135, 0.625, 0.01821, 0.6219, 0.01837, 0.6219, 0.01118, 0.6219, 0.01118, 0.6219, 0.01837, 0.6198, 0.01848, 0.6198, 0.01108, 0.6198, 0.01108, 0.6198, 0.01848, 0.6175, 0.01851, 0.6175, 0.01104, 0.8704, 0.7299, 0.8712, 0.7228, 0.8724, 0.7229, 0.8715, 0.7304, 0.8715, 0.7304, 0.8724, 0.7229, 0.8734, 0.723, 0.8725, 0.7308, 0.625, 0.01885, 0.625, 0.02663, 0.6219, 0.02671, 0.6219, 0.01867, 0.6219, 0.01867, 0.6219, 0.02671, 0.6198, 0.02677, 0.6198, 0.01855, 0.6198, 0.01855, 0.6198, 0.02677, 0.6175, 0.02679, 0.6175, 0.01851, 0.1449, 0.5052, 0.1398, 0.5063, 0.1394, 0.5048, 0.1448, 0.5036, 0.1448, 0.5036, 0.1394, 0.5048, 0.1391, 0.5034, 0.1448, 0.5021, 0.1448, 0.5021, 0.1391, 0.5034, 0.1387, 0.5013, 0.1446, 0.5, 0.3778, 0.2696, 0.3778, 0.2637, 0.3798, 0.2636, 0.3798, 0.2696, 0.3798, 0.2696, 0.3798, 0.2636, 0.3819, 0.2636, 0.3819, 0.2696, 0.1398, 0.5063, 0.1354, 0.5094, 0.1347, 0.5081, 0.1394, 0.5048, 0.1394, 0.5048, 0.1347, 0.5081, 0.134, 0.5069, 0.1391, 0.5034, 0.1391, 0.5034, 0.134, 0.5069, 0.1332, 0.505, 0.1385, 0.5014, 0.3778, 0.2635, 0.3778, 0.2582, 0.3798, 0.2581, 0.3798, 0.2635, 0.3798, 0.2635, 0.3798, 0.2581, 0.3819, 0.2581, 0.3819, 0.2636, 0.1354, 0.5094, 0.1319, 0.5141, 0.1309, 0.5132, 0.1347, 0.5081, 0.1347, 0.5081, 0.1309, 0.5132, 0.13, 0.5123, 0.134, 0.5069, 0.134, 0.5069, 0.13, 0.5123, 0.1288, 0.5109, 0.133, 0.5052, 0.3778, 0.2577, 0.3778, 0.2393, 0.3798, 0.239, 0.3798, 0.258, 0.3798, 0.258, 0.3798, 0.239, 0.3819, 0.239, 0.3819, 0.2581, 0.1319, 0.5141, 0.1296, 0.5201, 0.1285, 0.5196, 0.1309, 0.5132, 0.1309, 0.5132, 0.1285, 0.5196, 0.1275, 0.5192, 0.13, 0.5123, 0.13, 0.5123, 0.1275, 0.5192, 0.126, 0.5184, 0.1287, 0.5112, 0.3778, 0.2388, 0.3778, 0.2316, 0.3798, 0.2315, 0.3798, 0.2389, 0.3798, 0.2389, 0.3798, 0.2315, 0.3819, 0.2315, 0.3819, 0.239, 0.1296, 0.5201, 0.1288, 0.5272, 0.1276, 0.5271, 0.1285, 0.5196, 0.1285, 0.5196, 0.1276, 0.5271, 0.1266, 0.527, 0.1275, 0.5192, 0.1275, 0.5192, 0.1266, 0.527, 0.125, 0.5267, 0.1259, 0.5187, 0.3778, 0.2313, 0.3778, 0.2233, 0.3798, 0.2232, 0.3798, 0.2314, 0.3798, 0.2314, 0.3798, 0.2232, 0.3819, 0.2232, 0.3819, 0.2315, 0.3712, 0.5272, 0.3704, 0.5201, 0.3715, 0.5196, 0.3724, 0.5271, 0.3724, 0.5271, 0.3715, 0.5196, 0.3725, 0.5192, 0.3734, 0.527, 0.3734, 0.527, 0.3725, 0.5192, 0.3778, 0.5187, 0.3778, 0.5268, 0.3778, 0.5268, 0.3778, 0.5187, 0.3798, 0.5186, 0.3798, 0.5268, 0.3798, 0.5268, 0.3798, 0.5186, 0.3819, 0.5185, 0.3819, 0.5268, 0.3704, 0.5201, 0.3681, 0.5141, 0.3691, 0.5132, 0.3715, 0.5196, 0.3715, 0.5196, 0.3691, 0.5132, 0.37, 0.5123, 0.3725, 0.5192, 0.3725, 0.5192, 0.37, 0.5123, 0.3713, 0.5112, 0.374, 0.5184, 0.3778, 0.5184, 0.3778, 0.5112, 0.3798, 0.5111, 0.3798, 0.5185, 0.3798, 0.5185, 0.3798, 0.5111, 0.3819, 0.511, 0.3819, 0.5185, 0.3681, 0.5141, 0.3646, 0.5094, 0.3653, 0.5081, 0.3691, 0.5132, 0.3691, 0.5132, 0.3653, 0.5081, 0.366, 0.5069, 0.37, 0.5123, 0.37, 0.5123, 0.366, 0.5069, 0.367, 0.5052, 0.3712, 0.5109, 0.3778, 0.5107, 0.3778, 0.4923, 0.3798, 0.492, 0.3798, 0.511, 0.3798, 0.511, 0.3798, 0.492, 0.3819, 0.4919, 0.3819, 0.511, 0.3646, 0.5094, 0.3602, 0.5063, 0.3606, 0.5048, 0.3653, 0.5081, 0.3653, 0.5081, 0.3606, 0.5048, 0.3609, 0.5034, 0.366, 0.5069, 0.366, 0.5069, 0.3609, 0.5034, 0.3615, 0.5014, 0.3668, 0.505, 0.3778, 0.4918, 0.3778, 0.4865, 0.3798, 0.4865, 0.3798, 0.4919, 0.3798, 0.4919, 0.3798, 0.4865, 0.3819, 0.4864, 0.3819, 0.4919, 0.3602, 0.5063, 0.3551, 0.5052, 0.3552, 0.5036, 0.3606, 0.5048, 0.3606, 0.5048, 0.3552, 0.5036, 0.3552, 0.5021, 0.3609, 0.5034, 0.3609, 0.5034, 0.3552, 0.5021, 0.3554, 0.5, 0.3613, 0.5013, 0.3778, 0.4863, 0.3778, 0.4804, 0.3798, 0.4804, 0.3798, 0.4864, 0.3798, 0.4864, 0.3798, 0.4804, 0.3819, 0.4804, 0.3819, 0.4864, 0.3551, 0.7448, 0.3602, 0.7437, 0.3606, 0.7452, 0.3552, 0.7464, 0.3552, 0.7464, 0.3606, 0.7452, 0.3609, 0.7466, 0.3552, 0.7479, 0.3552, 0.7479, 0.3609, 0.7466, 0.3613, 0.7487, 0.3554, 0.75, 0.3778, 0.693, 0.3778, 0.7102, 0.3798, 0.7113, 0.3798, 0.6941, 0.3798, 0.6941, 0.3798, 0.7113, 0.3819, 0.7123, 0.3819, 0.6954, 0.3602, 0.7437, 0.3646, 0.7406, 0.3653, 0.7419, 0.3606, 0.7452, 0.3606, 0.7452, 0.3653, 0.7419, 0.366, 0.7431, 0.3609, 0.7466, 0.3609, 0.7466, 0.366, 0.7431, 0.3668, 0.745, 0.3615, 0.7486, 0.3778, 0.7108, 0.3778, 0.7262, 0.3798, 0.7269, 0.3798, 0.7114, 0.3798, 0.7114, 0.3798, 0.7269, 0.3819, 0.7275, 0.3819, 0.7123, 0.3646, 0.7406, 0.3681, 0.7359, 0.3691, 0.7368, 0.3653, 0.7419, 0.3653, 0.7419, 0.3691, 0.7368, 0.37, 0.7377, 0.366, 0.7431, 0.366, 0.7431, 0.37, 0.7377, 0.3712, 0.7391, 0.367, 0.7448, 0.3778, 0.7267, 0.3778, 0.7387, 0.3798, 0.7389, 0.3798, 0.727, 0.3798, 0.727, 0.3798, 0.7389, 0.3819, 0.739, 0.3819, 0.7275, 0.3681, 0.7359, 0.3704, 0.7299, 0.3715, 0.7304, 0.3691, 0.7368, 0.3691, 0.7368, 0.3715, 0.7304, 0.3725, 0.7308, 0.37, 0.7377, 0.37, 0.7377, 0.3725, 0.7308, 0.374, 0.7316, 0.3713, 0.7388, 0.3778, 0.7388, 0.3778, 0.7316, 0.3798, 0.7315, 0.3798, 0.7389, 0.3798, 0.7389, 0.3798, 0.7315, 0.3819, 0.7315, 0.3819, 0.739, 0.3704, 0.7299, 0.3712, 0.7228, 0.3724, 0.7229, 0.3715, 0.7304, 0.3715, 0.7304, 0.3724, 0.7229, 0.3734, 0.723, 0.3725, 0.7308, 0.3725, 0.7308, 0.3734, 0.723, 0.3778, 0.7232, 0.3778, 0.7313, 0.3778, 0.7313, 0.3778, 0.7232, 0.3798, 0.7232, 0.3798, 0.7314, 0.3798, 0.7314, 0.3798, 0.7232, 0.3819, 0.7232, 0.3819, 0.7315, 0.8602, 0.5063, 0.8551, 0.5052, 0.8552, 0.5036, 0.8606, 0.5048, 0.8606, 0.5048, 0.8552, 0.5036, 0.8552, 0.5021, 0.8609, 0.5034, 0.625, 0.2638, 0.625, 0.2695, 0.6219, 0.2696, 0.6219, 0.2637, 0.6219, 0.2637, 0.6219, 0.2696, 0.6198, 0.2696, 0.6198, 0.2636, 0.6198, 0.2636, 0.6198, 0.2696, 0.6175, 0.2696, 0.6175, 0.2636, 0.8646, 0.5094, 0.8602, 0.5063, 0.8606, 0.5048, 0.8653, 0.5081, 0.8653, 0.5081, 0.8606, 0.5048, 0.8609, 0.5034, 0.866, 0.5069, 0.625, 0.2583, 0.625, 0.2633, 0.6219, 0.2635, 0.6219, 0.2582, 0.6219, 0.2582, 0.6219, 0.2635, 0.6198, 0.2635, 0.6198, 0.2581, 0.6198, 0.2581, 0.6198, 0.2635, 0.6175, 0.2636, 0.6175, 0.2581, 0.8681, 0.5141, 0.8646, 0.5094, 0.8653, 0.5081, 0.8691, 0.5132, 0.8691, 0.5132, 0.8653, 0.5081, 0.866, 0.5069, 0.87, 0.5123, 0.625, 0.2397, 0.625, 0.2573, 0.6219, 0.2577, 0.6219, 0.2393, 0.6219, 0.2393, 0.6219, 0.2577, 0.6198, 0.258, 0.6198, 0.239, 0.6198, 0.239, 0.6198, 0.258, 0.6175, 0.2581, 0.6175, 0.239, 0.8704, 0.5201, 0.8681, 0.5141, 0.8691, 0.5132, 0.8715, 0.5196, 0.8715, 0.5196, 0.8691, 0.5132, 0.87, 0.5123, 0.8725, 0.5192, 0.625, 0.2318, 0.625, 0.2387, 0.6219, 0.2388, 0.6219, 0.2316, 0.6219, 0.2316, 0.6219, 0.2388, 0.6198, 0.2389, 0.6198, 0.2315, 0.6198, 0.2315, 0.6198, 0.2389, 0.6175, 0.239, 0.6175, 0.2315, 0.8712, 0.5272, 0.8704, 0.5201, 0.8715, 0.5196, 0.8724, 0.5271, 0.8724, 0.5271, 0.8715, 0.5196, 0.8725, 0.5192, 0.8734, 0.527, 0.625, 0.2234, 0.625, 0.2312, 0.6219, 0.2313, 0.6219, 0.2233, 0.6219, 0.2233, 0.6219, 0.2313, 0.6198, 0.2314, 0.6198, 0.2232, 0.6198, 0.2232, 0.6198, 0.2314, 0.6175, 0.2315, 0.6175, 0.2232, 0.6296, 0.5201, 0.6288, 0.5272, 0.6276, 0.5271, 0.6285, 0.5196, 0.6285, 0.5196, 0.6276, 0.5271, 0.6266, 0.527, 0.6275, 0.5192, 0.6275, 0.5192, 0.6266, 0.527, 0.6219, 0.5268, 0.6219, 0.5187, 0.6219, 0.5187, 0.6219, 0.5268, 0.6198, 0.5268, 0.6198, 0.5186, 0.6198, 0.5186, 0.6198, 0.5268, 0.6175, 0.5268, 0.6175, 0.5185, 0.6319, 0.5141, 0.6296, 0.5201, 0.6285, 0.5196, 0.6309, 0.5132, 0.6309, 0.5132, 0.6285, 0.5196, 0.6275, 0.5192, 0.63, 0.5123, 0.625, 0.5113, 0.625, 0.5182, 0.6219, 0.5184, 0.6219, 0.5112, 0.6219, 0.5112, 0.6219, 0.5184, 0.6198, 0.5185, 0.6198, 0.5111, 0.6198, 0.5111, 0.6198, 0.5185, 0.6175, 0.5185, 0.6175, 0.511, 0.6354, 0.5094, 0.6319, 0.5141, 0.6309, 0.5132, 0.6347, 0.5081, 0.6347, 0.5081, 0.6309, 0.5132, 0.63, 0.5123, 0.634, 0.5069, 0.625, 0.4927, 0.625, 0.5103, 0.6219, 0.5107, 0.6219, 0.4923, 0.6219, 0.4923, 0.6219, 0.5107, 0.6198, 0.511, 0.6198, 0.492, 0.6198, 0.492, 0.6198, 0.511, 0.6175, 0.511, 0.6175, 0.4919, 0.6398, 0.5063, 0.6354, 0.5094, 0.6347, 0.5081, 0.6394, 0.5048, 0.6394, 0.5048, 0.6347, 0.5081, 0.634, 0.5069, 0.6391, 0.5034, 0.625, 0.4867, 0.625, 0.4917, 0.6219, 0.4918, 0.6219, 0.4865, 0.6219, 0.4865, 0.6219, 0.4918, 0.6198, 0.4919, 0.6198, 0.4865, 0.6198, 0.4865, 0.6198, 0.4919, 0.6175, 0.4919, 0.6175, 0.4864, 0.6449, 0.5052, 0.6398, 0.5063, 0.6394, 0.5048, 0.6448, 0.5036, 0.6448, 0.5036, 0.6394, 0.5048, 0.6391, 0.5034, 0.6448, 0.5021, 0.625, 0.4805, 0.625, 0.4862, 0.6219, 0.4863, 0.6219, 0.4804, 0.6219, 0.4804, 0.6219, 0.4863, 0.6198, 0.4864, 0.6198, 0.4804, 0.6198, 0.4804, 0.6198, 0.4864, 0.6175, 0.4864, 0.6175, 0.4804, 0.6398, 0.7437, 0.6449, 0.7448, 0.6448, 0.7464, 0.6394, 0.7452, 0.6394, 0.7452, 0.6448, 0.7464, 0.6448, 0.7479, 0.6391, 0.7466, 0.625, 0.7638, 0.625, 0.7695, 0.6219, 0.7696, 0.6219, 0.7637, 0.6219, 0.7637, 0.6219, 0.7696, 0.6198, 0.7696, 0.6198, 0.7636, 0.6198, 0.7636, 0.6198, 0.7696, 0.6175, 0.7696, 0.6175, 0.7636, 0.6354, 0.7406, 0.6398, 0.7437, 0.6394, 0.7452, 0.6347, 0.7419, 0.6347, 0.7419, 0.6394, 0.7452, 0.6391, 0.7466, 0.634, 0.7431, 0.625, 0.7583, 0.625, 0.7633, 0.6219, 0.7635, 0.6219, 0.7582, 0.6219, 0.7582, 0.6219, 0.7635, 0.6198, 0.7635, 0.6198, 0.7581, 0.6198, 0.7581, 0.6198, 0.7635, 0.6175, 0.7636, 0.6175, 0.7581, 0.6319, 0.7359, 0.6354, 0.7406, 0.6347, 0.7419, 0.6309, 0.7368, 0.6309, 0.7368, 0.6347, 0.7419, 0.634, 0.7431, 0.63, 0.7377, 0.625, 0.7397, 0.625, 0.7573, 0.6219, 0.7577, 0.6219, 0.7393, 0.6219, 0.7393, 0.6219, 0.7577, 0.6198, 0.758, 0.6198, 0.739, 0.6198, 0.739, 0.6198, 0.758, 0.6175, 0.7581, 0.6175, 0.739, 0.6296, 0.7299, 0.6319, 0.7359, 0.6309, 0.7368, 0.6285, 0.7304, 0.6285, 0.7304, 0.6309, 0.7368, 0.63, 0.7377, 0.6275, 0.7308, 0.625, 0.7318, 0.625, 0.7387, 0.6219, 0.7388, 0.6219, 0.7316, 0.6219, 0.7316, 0.6219, 0.7388, 0.6198, 0.7389, 0.6198, 0.7315, 0.6198, 0.7315, 0.6198, 0.7389, 0.6175, 0.739, 0.6175, 0.7315, 0.6288, 0.7228, 0.6296, 0.7299, 0.6285, 0.7304, 0.6276, 0.7229, 0.6276, 0.7229, 0.6285, 0.7304, 0.6275, 0.7308, 0.6266, 0.723, 0.6266, 0.723, 0.6275, 0.7308, 0.6219, 0.7313, 0.6219, 0.7232, 0.6219, 0.7232, 0.6219, 0.7313, 0.6198, 0.7314, 0.6198, 0.7232, 0.6198, 0.7232, 0.6198, 0.7314, 0.6175, 0.7315, 0.6175, 0.7232, 0.1398, 0.7437, 0.1449, 0.7448, 0.1448, 0.7464, 0.1394, 0.7452, 0.1394, 0.7452, 0.1448, 0.7464, 0.1448, 0.7479, 0.1391, 0.7466, 0.1391, 0.7466, 0.1448, 0.7479, 0.1446, 0.75, 0.1387, 0.7487, 0.3778, 0.0625, 0.3778, 0.07967, 0.3798, 0.09393, 0.3798, 0.07677, 0.3798, 0.07677, 0.3798, 0.09393, 0.3819, 0.1096, 0.3819, 0.09278, 0.1354, 0.7406, 0.1398, 0.7437, 0.1394, 0.7452, 0.1347, 0.7419, 0.1347, 0.7419, 0.1394, 0.7452, 0.1391, 0.7466, 0.134, 0.7431, 0.134, 0.7431, 0.1391, 0.7466, 0.1385, 0.7486, 0.1332, 0.745, 0.3778, 0.04654, 0.3778, 0.06188, 0.3798, 0.07661, 0.3798, 0.06117, 0.3798, 0.06117, 0.3798, 0.07661, 0.3819, 0.09278, 0.3819, 0.07756, 0.1319, 0.7359, 0.1354, 0.7406, 0.1347, 0.7419, 0.1309, 0.7368, 0.1309, 0.7368, 0.1347, 0.7419, 0.134, 0.7431, 0.13, 0.7377, 0.13, 0.7377, 0.134, 0.7431, 0.133, 0.7448, 0.1288, 0.7391, 0.3778, 0.01084, 0.3778, 0.0002077, 0.3798, 5.322e-05, 0.3798, 0.01099, 0.3798, 0.01099, 0.3798, 5.322e-05, 0.3819, 0.0, 0.3819, 0.01104, 0.1296, 0.7299, 0.1319, 0.7359, 0.1309, 0.7368, 0.1285, 0.7304, 0.1285, 0.7304, 0.1309, 0.7368, 0.13, 0.7377, 0.1275, 0.7308, 0.1275, 0.7308, 0.13, 0.7377, 0.1287, 0.7388, 0.126, 0.7316, 0.3778, 0.01837, 0.3778, 0.01118, 0.3798, 0.01108, 0.3798, 0.01848, 0.3798, 0.01848, 0.3798, 0.01108, 0.3819, 0.01104, 0.3819, 0.01851, 0.1288, 0.7228, 0.1296, 0.7299, 0.1285, 0.7304, 0.1276, 0.7229, 0.1276, 0.7229, 0.1285, 0.7304, 0.1275, 0.7308, 0.1266, 0.723, 0.1266, 0.723, 0.1275, 0.7308, 0.1259, 0.7313, 0.125, 0.7233, 0.3778, 0.02672, 0.3778, 0.01867, 0.3798, 0.01855, 0.3798, 0.02677, 0.3798, 0.02677, 0.3798, 0.01855, 0.3819, 0.01851, 0.3819, 0.02679, 0.1449, 0.7448, 0.158, 0.7448, 0.158, 0.7464, 0.1448, 0.7464, 0.1448, 0.7464, 0.158, 0.7464, 0.158, 0.7479, 0.1448, 0.7479, 0.1448, 0.7479, 0.158, 0.7479, 0.158, 0.75, 0.1447, 0.75, 0.3778, 0.07999, 0.3778, 0.1187, 0.3798, 0.132, 0.3798, 0.09401, 0.3798, 0.09401, 0.3798, 0.132, 0.3819, 0.1468, 0.3819, 0.1096, 0.1288, 0.5272, 0.1288, 0.7228, 0.1276, 0.7229, 0.1276, 0.5271, 0.1276, 0.5271, 0.1276, 0.7229, 0.1266, 0.723, 0.1266, 0.527, 0.1266, 0.527, 0.1266, 0.723, 0.125, 0.7231, 0.125, 0.5269, 0.3778, 0.2231, 0.3778, 0.02687, 0.3798, 0.02681, 0.3798, 0.2232, 0.3798, 0.2232, 0.3798, 0.02681, 0.3819, 0.02679, 0.3819, 0.2232, 0.842, 0.7448, 0.8551, 0.7448, 0.8552, 0.7464, 0.842, 0.7464, 0.842, 0.7464, 0.8552, 0.7464, 0.8552, 0.7479, 0.842, 0.7479, 0.625, 0.967, 0.625, 0.9802, 0.6219, 0.9803, 0.6219, 0.967, 0.6219, 0.967, 0.6219, 0.9803, 0.6198, 0.9803, 0.6198, 0.967, 0.6198, 0.967, 0.6198, 0.9803, 0.6175, 0.9804, 0.6175, 0.967, 0.8712, 0.7228, 0.8712, 0.5272, 0.8724, 0.5271, 0.8724, 0.7229, 0.8724, 0.7229, 0.8724, 0.5271, 0.8734, 0.527, 0.8734, 0.723, 0.625, 0.02696, 0.625, 0.223, 0.6219, 0.2231, 0.6219, 0.02687, 0.6219, 0.02687, 0.6219, 0.2231, 0.6198, 0.2232, 0.6198, 0.02681, 0.6198, 0.02681, 0.6198, 0.2232, 0.6175, 0.2232, 0.6175, 0.02679, 0.6175, 0.283, 0.6175, 0.2696, 0.6198, 0.2697, 0.6198, 0.283, 0.6198, 0.283, 0.6198, 0.2697, 0.6219, 0.2697, 0.6219, 0.283, 0.6219, 0.283, 0.6219, 0.2697, 0.625, 0.2698, 0.625, 0.283, 0.842, 0.5021, 0.8552, 0.5021, 0.8552, 0.5036, 0.842, 0.5036, 0.842, 0.5036, 0.8552, 0.5036, 0.8551, 0.5052, 0.842, 0.5052, 0.3819, 0.2696, 0.3819, 0.283, 0.3798, 0.283, 0.3798, 0.2697, 0.3798, 0.2697, 0.3798, 0.283, 0.3778, 0.283, 0.3778, 0.2697, 0.1447, 0.5, 0.158, 0.5, 0.158, 0.5021, 0.1448, 0.5021, 0.1448, 0.5021, 0.158, 0.5021, 0.158, 0.5036, 0.1448, 0.5036, 0.1448, 0.5036, 0.158, 0.5036, 0.158, 0.5052, 0.1449, 0.5052, 0.3712, 0.7228, 0.3712, 0.5272, 0.3724, 0.5271, 0.3724, 0.7229, 0.3724, 0.7229, 0.3724, 0.5271, 0.3734, 0.527, 0.3734, 0.723, 0.3734, 0.723, 0.3734, 0.527, 0.3778, 0.5268, 0.3778, 0.7232, 0.3778, 0.7232, 0.3778, 0.5268, 0.3798, 0.5268, 0.3798, 0.7232, 0.3798, 0.7232, 0.3798, 0.5268, 0.3819, 0.5268, 0.3819, 0.7232, 0.342, 0.7448, 0.3551, 0.7448, 0.3552, 0.7464, 0.342, 0.7464, 0.342, 0.7464, 0.3552, 0.7464, 0.3552, 0.7479, 0.342, 0.7479, 0.342, 0.7479, 0.3552, 0.7479, 0.3553, 0.75, 0.342, 0.75, 0.3778, 0.654, 0.3778, 0.6927, 0.3798, 0.694, 0.3798, 0.656, 0.3798, 0.656, 0.3798, 0.694, 0.3819, 0.6954, 0.3819, 0.6583, 0.6175, 0.7232, 0.6175, 0.5268, 0.6198, 0.5268, 0.6198, 0.7232, 0.6198, 0.7232, 0.6198, 0.5268, 0.6219, 0.5268, 0.6219, 0.7232, 0.6219, 0.7232, 0.6219, 0.5268, 0.6266, 0.527, 0.6266, 0.723, 0.6266, 0.723, 0.6266, 0.527, 0.6276, 0.5271, 0.6276, 0.7229, 0.6276, 0.7229, 0.6276, 0.5271, 0.6288, 0.5272, 0.6288, 0.7228, 0.6175, 0.4804, 0.6175, 0.467, 0.6198, 0.467, 0.6198, 0.4803, 0.6198, 0.4803, 0.6198, 0.467, 0.6219, 0.467, 0.6219, 0.4803, 0.6219, 0.4803, 0.6219, 0.467, 0.625, 0.467, 0.625, 0.4802, 0.6448, 0.5021, 0.658, 0.5021, 0.658, 0.5036, 0.6448, 0.5036, 0.6448, 0.5036, 0.658, 0.5036, 0.658, 0.5052, 0.6449, 0.5052, 0.6175, 0.783, 0.6175, 0.7696, 0.6198, 0.7697, 0.6198, 0.783, 0.6198, 0.783, 0.6198, 0.7697, 0.6219, 0.7697, 0.6219, 0.783, 0.6219, 0.783, 0.6219, 0.7697, 0.625, 0.7698, 0.625, 0.783, 0.658, 0.7479, 0.6448, 0.7479, 0.6448, 0.7464, 0.658, 0.7464, 0.658, 0.7464, 0.6448, 0.7464, 0.6449, 0.7448, 0.658, 0.7448, 0.3551, 0.5052, 0.342, 0.5052, 0.342, 0.5036, 0.3552, 0.5036, 0.3552, 0.5036, 0.342, 0.5036, 0.342, 0.5021, 0.3552, 0.5021, 0.3552, 0.5021, 0.342, 0.5021, 0.342, 0.5, 0.3553, 0.5, 0.3778, 0.4803, 0.3778, 0.467, 0.3798, 0.467, 0.3798, 0.4803, 0.3798, 0.4803, 0.3798, 0.467, 0.3819, 0.467, 0.3819, 0.4804, 0.3906, 0.467, 0.3819, 0.467, 0.3819, 0.4646, 0.3906, 0.4646, 0.342, 0.5052, 0.342, 0.7448, 0.3396, 0.7448, 0.3396, 0.5052, 0.6604, 0.7464, 0.658, 0.7464, 0.658, 0.7448, 0.6604, 0.7448, 0.6604, 0.7479, 0.658, 0.7479, 0.658, 0.7464, 0.6604, 0.7464, 0.6219, 0.7854, 0.6219, 0.783, 0.625, 0.783, 0.625, 0.7854, 0.6198, 0.7854, 0.6198, 0.783, 0.6219, 0.783, 0.6219, 0.7854, 0.6198, 0.967, 0.6198, 0.9646, 0.6219, 0.9646, 0.6219, 0.967, 0.8396, 0.5036, 0.842, 0.5036, 0.842, 0.5052, 0.8396, 0.5052, 0.8396, 0.5021, 0.842, 0.5021, 0.842, 0.5036, 0.8396, 0.5036, 0.6219, 0.2854, 0.6219, 0.283, 0.625, 0.283, 0.625, 0.2854, 0.6198, 0.2854, 0.6198, 0.283, 0.6219, 0.283, 0.6219, 0.2854, 0.6198, 0.467, 0.6198, 0.4646, 0.6219, 0.4646, 0.6219, 0.467, 0.3798, 0.2854, 0.3798, 0.283, 0.3819, 0.283, 0.3819, 0.2854, 0.3778, 0.2854, 0.3778, 0.283, 0.3798, 0.283, 0.3798, 0.2854, 0.1604, 0.5021, 0.158, 0.5021, 0.158, 0.5, 0.1604, 0.5, 0.1604, 0.5036, 0.158, 0.5036, 0.158, 0.5021, 0.1604, 0.5021, 0.342, 0.5036, 0.3396, 0.5036, 0.3396, 0.5021, 0.342, 0.5021, 0.3798, 0.6491, 0.3798, 0.656, 0.3819, 0.6583, 0.3819, 0.6515, 0.3778, 0.6469, 0.3778, 0.654, 0.3798, 0.656, 0.3798, 0.6491, 0.3396, 0.7479, 0.342, 0.7479, 0.342, 0.75, 0.3396, 0.75, 0.3396, 0.7464, 0.342, 0.7464, 0.342, 0.7479, 0.3396, 0.7479, 0.158, 0.7464, 0.1604, 0.7464, 0.1604, 0.7479, 0.158, 0.7479, 0.3906, 0.6614, 0.3906, 0.6675, 0.3906, 0.6675, 0.3906, 0.6614, 0.5, 0.9646, 0.5, 0.967, 0.5, 0.967, 0.5, 0.9646, 0.3396, 0.7448, 0.342, 0.7448, 0.342, 0.7464, 0.3396, 0.7464, 0.5587, 0.2854, 0.5, 0.2854, 0.5, 0.283, 0.5587, 0.283, 0.3906, 0.6614, 0.3819, 0.6515, 0.3819, 0.6583, 0.3906, 0.6675, 0.6175, 0.7854, 0.6175, 0.783, 0.6198, 0.783, 0.6198, 0.7854, 0.5, 0.783, 0.5, 0.7854, 0.5, 0.7854, 0.5, 0.783, 0.5587, 0.7854, 0.5, 0.7854, 0.5, 0.783, 0.5587, 0.783, 0.5, 0.467, 0.3906, 0.467, 0.3906, 0.4646, 0.5, 0.4646, 0.3819, 0.2854, 0.3906, 0.2854, 0.3906, 0.4646, 0.3819, 0.4646, 0.6604, 0.7464, 0.6604, 0.7448, 0.8396, 0.7448, 0.8396, 0.7464, 0.6604, 0.7479, 0.6604, 0.7464, 0.8396, 0.7464, 0.8396, 0.7479, 0.6219, 0.7854, 0.625, 0.7854, 0.625, 0.9646, 0.6219, 0.9646, 0.6198, 0.7854, 0.6219, 0.7854, 0.6219, 0.9646, 0.6198, 0.9646, 0.6175, 0.7854, 0.6198, 0.7854, 0.6198, 0.9646, 0.6175, 0.9646, 0.8396, 0.5036, 0.8396, 0.5052, 0.6175, 0.2854, 0.6198, 0.2854, 0.6219, 0.2854, 0.8396, 0.5021, 0.6604, 0.5052, 0.5587, 0.4646, 0.5587, 0.2854, 0.8396, 0.5052, 0.8396, 0.5052, 0.8396, 0.5052, 0.5587, 0.2854, 0.6175, 0.2854, 0.6604, 0.5052, 0.6604, 0.5036, 0.625, 0.4646, 0.6219, 0.4646, 0.6198, 0.4646, 0.6175, 0.4646, 0.3798, 0.2854, 0.3819, 0.2854, 0.3819, 0.4646, 0.3798, 0.4646, 0.3778, 0.2854, 0.3798, 0.2854, 0.3798, 0.4646, 0.3778, 0.4646, 0.1604, 0.5021, 0.1604, 0.5, 0.3396, 0.5, 0.3396, 0.5021, 0.1604, 0.5036, 0.1604, 0.5021, 0.3396, 0.5021, 0.3396, 0.5036, 0.1604, 0.5052, 0.1604, 0.5036, 0.3396, 0.5036, 0.3396, 0.5052, 0.3798, 0.6491, 0.3819, 0.6515, 0.3819, 0.1535, 0.3798, 0.1389, 0.3778, 0.6469, 0.3798, 0.6491, 0.3798, 0.1389, 0.3778, 0.1258, 0.3396, 0.7479, 0.3396, 0.75, 0.1604, 0.75, 0.1604, 0.7479, 0.3396, 0.7464, 0.3396, 0.7479, 0.1604, 0.7479, 0.1604, 0.7464, 0.3396, 0.7448, 0.3396, 0.7464, 0.1604, 0.7464, 0.1604, 0.7448, 0.3906, 0.6614, 0.3906, 0.6614, 0.3906, 0.2136, 0.3906, 0.2136, 0.5, 0.9646, 0.5, 0.9646, 0.5, 0.7854, 0.5, 0.7854, 0.1604, 0.7448, 0.1604, 0.5052, 0.3396, 0.5052, 0.3396, 0.7448, 0.3906, 0.2854, 0.5, 0.2854, 0.5, 0.4646, 0.3906, 0.4646, 0.3819, 0.6515, 0.3906, 0.6614, 0.3906, 0.2136, 0.3819, 0.1535, 0.8396, 0.5643, 0.6604, 0.5643, 0.6604, 0.5643, 0.8396, 0.5643, 0.3906, 0.6614, 0.5, 0.7854, 0.5, 0.9646, 0.3906, 0.2136, 0.5587, 0.7854, 0.6175, 0.7854, 0.6175, 0.9646, 0.5587, 0.9646, 0.6604, 0.5052, 0.6604, 0.5052, 0.6175, 0.4646, 0.5587, 0.4646, 0.5, 0.967, 0.3906, 0.2075, 0.3906, 0.2136, 0.5, 0.9646, 0.6604, 0.5052, 0.6604, 0.5643, 0.658, 0.5643, 0.658, 0.5052, 0.842, 0.5052, 0.842, 0.5643, 0.8396, 0.5643, 0.8396, 0.5052, 0.6604, 0.5643, 0.6604, 0.5052, 0.8396, 0.5052, 0.8396, 0.5643, 0.6604, 0.5643, 0.6604, 0.5052, 0.6604, 0.5052, 0.6604, 0.5643, 0.8396, 0.5052, 0.8396, 0.5643, 0.8396, 0.5643, 0.8396, 0.5052, 0.5, 0.2854, 0.5587, 0.2854, 0.5587, 0.4646, 0.5, 0.4646, 0.5, 0.7854, 0.5587, 0.7854, 0.5587, 0.9646, 0.5, 0.9646, 0.6175, 0.7854, 0.5587, 0.7854, 0.5587, 0.783, 0.6175, 0.783, 0.6175, 0.2854, 0.5587, 0.2854, 0.5587, 0.283, 0.6175, 0.283, 0.5, 0.5268, 0.5587, 0.5268, 0.5587, 0.7232, 0.5, 0.7232, 0.6175, 0.739, 0.5587, 0.739, 0.5587, 0.7315, 0.6175, 0.7315, 0.6175, 0.7581, 0.5587, 0.7581, 0.5587, 0.739, 0.6175, 0.739, 0.6175, 0.7315, 0.5587, 0.7315, 0.5587, 0.7232, 0.6175, 0.7232, 0.6175, 0.5185, 0.5587, 0.5185, 0.5587, 0.511, 0.6175, 0.511, 0.6175, 0.4919, 0.5587, 0.4919, 0.5587, 0.4864, 0.6175, 0.4864, 0.6175, 0.511, 0.5587, 0.511, 0.5587, 0.4919, 0.6175, 0.4919, 0.6175, 0.4864, 0.5587, 0.4864, 0.5587, 0.4804, 0.6175, 0.4804, 0.6175, 0.2636, 0.5587, 0.2636, 0.5587, 0.2581, 0.6175, 0.2581, 0.6175, 0.7696, 0.5587, 0.7696, 0.5587, 0.7636, 0.6175, 0.7636, 0.6175, 0.239, 0.5587, 0.239, 0.5587, 0.2315, 0.6175, 0.2315, 0.6175, 0.2581, 0.5587, 0.2581, 0.5587, 0.239, 0.6175, 0.239, 0.6175, 0.2315, 0.5587, 0.2315, 0.5587, 0.2232, 0.6175, 0.2232, 0.6175, 0.5268, 0.5587, 0.5268, 0.5587, 0.5185, 0.6175, 0.5185, 0.6175, 0.2696, 0.5587, 0.2696, 0.5587, 0.2636, 0.6175, 0.2636, 0.5, 0.02679, 0.5587, 0.02679, 0.5587, 0.2232, 0.5, 0.2232, 0.5, 0.0, 0.5587, 0.0, 0.5587, 0.01104, 0.5, 0.01104, 0.5, 0.9864, 0.5587, 0.9864, 0.5587, 0.9919, 0.5, 0.9919, 0.5, 0.01104, 0.5587, 0.01104, 0.5587, 0.01851, 0.5, 0.01851, 0.5, 0.467, 0.5587, 0.467, 0.5587, 0.4804, 0.5, 0.4804, 0.5, 0.967, 0.5587, 0.967, 0.5587, 0.9804, 0.5, 0.9804, 0.6175, 0.967, 0.5587, 0.967, 0.5587, 0.9646, 0.6175, 0.9646, 0.5, 0.9804, 0.5587, 0.9804, 0.5587, 0.9864, 0.5, 0.9864, 0.5, 0.7696, 0.5587, 0.7696, 0.5587, 0.783, 0.5, 0.783, 0.6175, 0.467, 0.5587, 0.467, 0.5587, 0.4646, 0.6175, 0.4646, 0.6175, 0.7636, 0.5587, 0.7636, 0.5587, 0.7581, 0.6175, 0.7581, 0.5, 0.01851, 0.5587, 0.01851, 0.5587, 0.02679, 0.5, 0.02679, 0.5, 0.2696, 0.5587, 0.2696, 0.5587, 0.283, 0.5, 0.283])
me_cube_039.materials.append(mat_black)
me_cube_039.use_remesh_fix_poles = True
me_cube_039.use_remesh_preserve_attributes = False
me_cube_039.update()

# ---- objects
ob_cube_039 = bpy.data.objects.new('Cube.039', me_cube_040)
ob_cube_040 = bpy.data.objects.new('Cube.040', me_cube_041)
ob_cube_041 = bpy.data.objects.new('Cube.041', me_cube_042)
ob_cylinder_010 = bpy.data.objects.new('Cylinder.010', me_cylinder_010)
ob_cylinder_011 = bpy.data.objects.new('Cylinder.011', me_cylinder_011)
ob_plane_025 = bpy.data.objects.new('Plane.025', me_plane_025)
ob_plane_026 = bpy.data.objects.new('Plane.026', me_plane_026)
ob_plane_027 = bpy.data.objects.new('Plane.027', me_plane_027)
ob_plane_047 = bpy.data.objects.new('Plane.047', me_plane_036)
ob_plane_054 = bpy.data.objects.new('Plane.054', me_plane_059)
ob_plane_055 = bpy.data.objects.new('Plane.055', me_plane_060)
ob_plane_056 = bpy.data.objects.new('Plane.056', me_plane_061)
ob_plane_057 = bpy.data.objects.new('Plane.057', me_plane_062)
ob_plane_059 = bpy.data.objects.new('Plane.059', me_plane_064)
ob_printer = bpy.data.objects.new('Printer', me_cube_039)
ob_camera = bpy.data.objects.new('Camera', cam_camera_001)
ob_point = bpy.data.objects.new('Point', light_point_004)
ob_point_001 = bpy.data.objects.new('Point.001', light_point_003)
ob_point_002 = bpy.data.objects.new('Point.002', light_point_002)
ob_sun = bpy.data.objects.new('Sun', light_sun_001)

# ---- transforms, parenting, visibility, modifiers, constraints
ob_cube_039.parent = ob_printer
ob_cube_039.matrix_parent_inverse = Matrix(((0.7906, 1.162e-18, -2.016e-17, 0.1081), (1.162e-18, 0.7854, 0.09081, -0.09088), (2.016e-17, -0.09081, 0.7854, 0.2555), (-0.0, -0.0, -0.0, 1.0)))
ob_cube_039.location = (-0.1367, -1.087, -0.2211)
ob_cube_039.rotation_euler = (0.1151, 2.55e-17, 1.47e-18)
ob_cube_039.scale = (1.265, 1.265, 1.265)
_m = ob_cube_039.modifiers.new('Bevel', 'BEVEL')
_m.width = 0.022
_m.width_pct = 0.022
_m.segments = 2
ob_cube_040.parent = ob_printer
ob_cube_040.matrix_parent_inverse = Matrix(((0.7906, 1.162e-18, -2.016e-17, 0.1081), (1.162e-18, 0.7854, 0.09081, -0.09088), (2.016e-17, -0.09081, 0.7854, 0.2555), (-0.0, -0.0, -0.0, 1.0)))
ob_cube_040.location = (-0.1367, 1.213, 0.2234)
ob_cube_040.rotation_euler = (-0.304, 2.55e-17, 1.47e-18)
ob_cube_040.scale = (1.265, 1.265, 1.265)
_m = ob_cube_040.modifiers.new('Bevel', 'BEVEL')
_m.width = 0.022
_m.width_pct = 0.022
_m.segments = 2
ob_cube_041.parent = ob_printer
ob_cube_041.matrix_parent_inverse = Matrix(((0.7906, 1.162e-18, -2.016e-17, 0.1081), (1.162e-18, 0.7854, 0.09081, -0.09088), (2.016e-17, -0.09081, 0.7854, 0.2555), (-0.0, -0.0, -0.0, 1.0)))
ob_cube_041.location = (-0.1367, -0.2419, -0.8795)
ob_cube_041.rotation_euler = (1.686, 2.55e-17, 1.47e-18)
_m = ob_cube_041.modifiers.new('Bevel', 'BEVEL')
_m.width = 0.025
_m.width_pct = 0.025
_m.segments = 5
_m = ob_cube_041.modifiers.new('WeightedNormal', 'WEIGHTED_NORMAL')
ob_cylinder_010.parent = ob_printer
ob_cylinder_010.matrix_parent_inverse = Matrix(((0.7906, 1.162e-18, -2.016e-17, 0.1081), (1.162e-18, 0.7854, 0.09081, -0.09088), (2.016e-17, -0.09081, 0.7854, 0.2555), (-0.0, -0.0, -0.0, 1.0)))
ob_cylinder_010.location = (1.22, -1.06, 0.02499)
ob_cylinder_010.rotation_euler = (1.686, 2.55e-17, 1.47e-18)
ob_cylinder_010.scale = (1.265, 1.265, 1.265)
_m = ob_cylinder_010.modifiers.new('Bevel', 'BEVEL')
_m.width = 0.019
_m.width_pct = 0.019
_m.segments = 3
ob_cylinder_011.parent = ob_printer
ob_cylinder_011.matrix_parent_inverse = Matrix(((0.7906, 1.162e-18, -2.016e-17, 0.1081), (1.162e-18, 0.7854, 0.09081, -0.09088), (2.016e-17, -0.09081, 0.7854, 0.2555), (-0.0, -0.0, -0.0, 1.0)))
ob_cylinder_011.location = (1.4, -1.06, 0.02499)
ob_cylinder_011.rotation_euler = (1.686, 2.55e-17, 1.47e-18)
ob_cylinder_011.scale = (1.265, 1.265, 1.265)
_m = ob_cylinder_011.modifiers.new('Bevel', 'BEVEL')
_m.width = 0.019
_m.width_pct = 0.019
_m.segments = 3
ob_plane_025.parent = ob_printer
ob_plane_025.matrix_parent_inverse = Matrix(((0.7906, 1.162e-18, -2.016e-17, 0.1081), (1.162e-18, 0.7854, 0.09081, -0.09088), (2.016e-17, -0.09081, 0.7854, 0.2555), (-0.0, -0.0, -0.0, 1.0)))
ob_plane_025.location = (1.393, -0.5629, 0.3571)
ob_plane_025.rotation_euler = (0.1151, 2.55e-17, 1.47e-18)
ob_plane_025.scale = (1.265, 1.265, 1.265)
_m = ob_plane_025.modifiers.new('Bevel', 'BEVEL')
_m.width = 0.06
_m.width_pct = 0.06
_m.segments = 6
_m.affect = 'VERTICES'
_m = ob_plane_025.modifiers.new('Solidify', 'SOLIDIFY')
_m.thickness = 0.07
_m = ob_plane_025.modifiers.new('Bevel.001', 'BEVEL')
_m.width = 0.017
_m.width_pct = 0.017
_m.segments = 4
ob_plane_026.parent = ob_printer
ob_plane_026.matrix_parent_inverse = Matrix(((0.7906, 1.162e-18, -2.016e-17, 0.1081), (1.162e-18, 0.7854, 0.09081, -0.09088), (2.016e-17, -0.09081, 0.7854, 0.2555), (-0.0, -0.0, -0.0, 1.0)))
ob_plane_026.location = (1.393, -0.6826, 0.3917)
ob_plane_026.rotation_euler = (0.1151, 2.55e-17, 1.47e-18)
ob_plane_026.scale = (1.265, 1.265, 1.265)
_m = ob_plane_026.modifiers.new('Bevel', 'BEVEL')
_m.width = 0.024
_m.width_pct = 0.024
_m.segments = 6
_m.affect = 'VERTICES'
_m = ob_plane_026.modifiers.new('Solidify', 'SOLIDIFY')
_m.thickness = 0.07
_m = ob_plane_026.modifiers.new('Bevel.001', 'BEVEL')
_m.width = 0.017
_m.width_pct = 0.017
_m.segments = 4
ob_plane_027.parent = ob_printer
ob_plane_027.matrix_parent_inverse = Matrix(((0.7906, 1.162e-18, -2.016e-17, 0.1081), (1.162e-18, 0.7854, 0.09081, -0.09088), (2.016e-17, -0.09081, 0.7854, 0.2555), (-0.0, -0.0, -0.0, 1.0)))
ob_plane_027.location = (1.393, -0.4675, 0.4165)
ob_plane_027.rotation_euler = (0.1151, 2.55e-17, 1.47e-18)
ob_plane_027.scale = (1.265, 1.265, 1.265)
_m = ob_plane_027.modifiers.new('Bevel', 'BEVEL')
_m.width = 0.024
_m.width_pct = 0.024
_m.segments = 6
_m.affect = 'VERTICES'
_m = ob_plane_027.modifiers.new('Solidify', 'SOLIDIFY')
_m.thickness = 0.07
_m = ob_plane_027.modifiers.new('Bevel.001', 'BEVEL')
_m.width = 0.017
_m.width_pct = 0.017
_m.segments = 4
ob_plane_047.parent = ob_printer
ob_plane_047.matrix_parent_inverse = Matrix(((0.7906, 1.162e-18, -2.016e-17, 0.1081), (1.162e-18, 0.7854, 0.09081, -0.09088), (2.016e-17, -0.09081, 0.7854, 0.2555), (-0.0, -0.0, -0.0, 1.0)))
ob_plane_047.location = (-0.1367, -1.22, -0.9505)
ob_plane_047.rotation_euler = (0.1146, 2.539e-17, 1.457e-18)
_m = ob_plane_047.modifiers.new('Solidify', 'SOLIDIFY')
_m.thickness = 0.047
ob_plane_054.parent = ob_printer
ob_plane_054.matrix_parent_inverse = Matrix(((0.7906, 1.162e-18, -2.016e-17, 0.1081), (1.162e-18, 0.7854, 0.09081, -0.09088), (2.016e-17, -0.09081, 0.7854, 0.2555), (-0.0, -0.0, -0.0, 1.0)))
ob_plane_054.location = (-0.739, -1.969, -1.02)
ob_plane_054.rotation_euler = (0.1146, 2.539e-17, 1.457e-18)
_m = ob_plane_054.modifiers.new('Bevel', 'BEVEL')
_m.width = 0.044
_m.width_pct = 0.044
_m.segments = 6
_m.affect = 'VERTICES'
_m = ob_plane_054.modifiers.new('Solidify', 'SOLIDIFY')
_m.thickness = 0.031
_m = ob_plane_054.modifiers.new('Bevel.001', 'BEVEL')
_m.width = 0.009
_m.width_pct = 0.009
_m.segments = 4
ob_plane_055.parent = ob_printer
ob_plane_055.matrix_parent_inverse = Matrix(((0.7906, 1.162e-18, -2.016e-17, 0.1081), (1.162e-18, 0.7854, 0.09081, -0.09088), (2.016e-17, -0.09081, 0.7854, 0.2555), (-0.0, -0.0, -0.0, 1.0)))
ob_plane_055.location = (0.07355, -1.969, -1.02)
ob_plane_055.rotation_euler = (0.1146, 2.539e-17, 1.457e-18)
_m = ob_plane_055.modifiers.new('Bevel', 'BEVEL')
_m.width = 0.044
_m.width_pct = 0.044
_m.segments = 6
_m.affect = 'VERTICES'
_m = ob_plane_055.modifiers.new('Solidify', 'SOLIDIFY')
_m.thickness = 0.031
_m = ob_plane_055.modifiers.new('Bevel.001', 'BEVEL')
_m.width = 0.009
_m.width_pct = 0.009
_m.segments = 4
ob_plane_056.parent = ob_printer
ob_plane_056.matrix_parent_inverse = Matrix(((0.7906, 1.162e-18, -2.016e-17, 0.1081), (1.162e-18, 0.7854, 0.09081, -0.09088), (2.016e-17, -0.09081, 0.7854, 0.2555), (-0.0, -0.0, -0.0, 1.0)))
ob_plane_056.location = (0.07355, -1.414, -0.9557)
ob_plane_056.rotation_euler = (0.1146, 2.539e-17, 1.457e-18)
_m = ob_plane_056.modifiers.new('Bevel', 'BEVEL')
_m.width = 0.044
_m.width_pct = 0.044
_m.segments = 6
_m.affect = 'VERTICES'
_m = ob_plane_056.modifiers.new('Solidify', 'SOLIDIFY')
_m.thickness = 0.031
_m = ob_plane_056.modifiers.new('Bevel.001', 'BEVEL')
_m.width = 0.009
_m.width_pct = 0.009
_m.segments = 4
ob_plane_057.parent = ob_printer
ob_plane_057.matrix_parent_inverse = Matrix(((0.7906, 1.162e-18, -2.016e-17, 0.1081), (1.162e-18, 0.7854, 0.09081, -0.09088), (2.016e-17, -0.09081, 0.7854, 0.2555), (-0.0, -0.0, -0.0, 1.0)))
ob_plane_057.location = (-0.1367, -1.075, -0.9178)
ob_plane_057.rotation_euler = (0.1146, 2.539e-17, 1.457e-18)
_m = ob_plane_057.modifiers.new('Bevel', 'BEVEL')
_m.width = 0.044
_m.width_pct = 0.044
_m.segments = 6
_m.affect = 'VERTICES'
_m = ob_plane_057.modifiers.new('Solidify', 'SOLIDIFY')
_m.thickness = 0.031
_m = ob_plane_057.modifiers.new('Bevel.001', 'BEVEL')
_m.width = 0.009
_m.width_pct = 0.009
_m.segments = 4
_m = ob_plane_057.modifiers.new('Array', 'ARRAY')
_m.count = 3
_m.relative_offset_displace = (0.0, 2.07, 0.0)
ob_plane_059.parent = ob_printer
ob_plane_059.matrix_parent_inverse = Matrix(((0.7906, 1.162e-18, -2.016e-17, 0.1081), (1.162e-18, 0.7854, 0.09081, -0.09088), (2.016e-17, -0.09081, 0.7854, 0.2555), (-0.0, -0.0, -0.0, 1.0)))
ob_plane_059.location = (-0.1367, 1.194, 0.7317)
ob_plane_059.rotation_euler = (1.293, -7.568e-08, -9.531e-08)
_m = ob_plane_059.modifiers.new('Solidify', 'SOLIDIFY')
_m.thickness = 0.047
_m = ob_plane_059.modifiers.new('Bevel', 'BEVEL')
_m.width = 0.018
_m.width_pct = 0.018
_m.segments = 3
_m = ob_plane_059.modifiers.new('Array', 'ARRAY')
_m.count = 3
_m.relative_offset_displace = (0.0, 0.0, 1.87)
ob_printer.location = (0.03453, 0.1513, -0.3424)
ob_printer.rotation_euler = (0.4636, 0.2527, -0.4636)
ob_printer.scale = (0.9302, 0.9302, 0.9302)
_m = ob_printer.modifiers.new('Bevel', 'BEVEL')
_m.width = 0.022
_m.width_pct = 0.022
_m.segments = 2
ob_camera.location = (0.0, -5.183, 0.0)
ob_camera.rotation_euler = (1.571, -0.0, -0.0)
ob_point.location = (3.428, 2.152, -0.3179)
ob_point_001.location = (-2.571, -1.153, -1.722)
ob_point_002.location = (1.898, -1.153, -3.383)
ob_sun.location = (-4.63, -3.4, 2.789)
ob_sun.rotation_euler = (0.9803, -0.1221, -0.7063)

# ---- collection membership
col_object.objects.link(ob_cube_039)
col_object.objects.link(ob_cube_040)
col_object.objects.link(ob_cube_041)
col_object.objects.link(ob_cylinder_010)
col_object.objects.link(ob_cylinder_011)
col_object.objects.link(ob_plane_025)
col_object.objects.link(ob_plane_026)
col_object.objects.link(ob_plane_027)
col_object.objects.link(ob_plane_047)
col_object.objects.link(ob_plane_054)
col_object.objects.link(ob_plane_055)
col_object.objects.link(ob_plane_056)
col_object.objects.link(ob_plane_057)
col_object.objects.link(ob_plane_059)
col_object.objects.link(ob_printer)
col_light_and_camera.objects.link(ob_camera)
col_light_and_camera.objects.link(ob_point)
col_light_and_camera.objects.link(ob_point_001)
col_light_and_camera.objects.link(ob_point_002)
col_light_and_camera.objects.link(ob_sun)

# ---- scene / render settings (as saved in the file)
scene.camera = ob_camera
scene.frame_start = 1; scene.frame_end = 250; scene.frame_set(1)
scene.render.engine = 'CYCLES'
scene.render.resolution_x = 3000
scene.render.resolution_y = 3000
scene.render.film_transparent = True
scene.cycles.samples = 128
scene.cycles.sampling_pattern = 'TABULATED_SOBOL'
scene.cycles.adaptive_threshold = 0.0
scene.cycles.use_light_tree = False
scene.cycles.tile_size = 200
scene.eevee.use_gtao = True
scene.eevee.use_raytracing = True
scene.view_settings.look = 'Very High Contrast'
scene.view_settings.view_transform = 'Filmic'
scene.view_settings.exposure = 0.177
bpy.context.view_layer.update()
